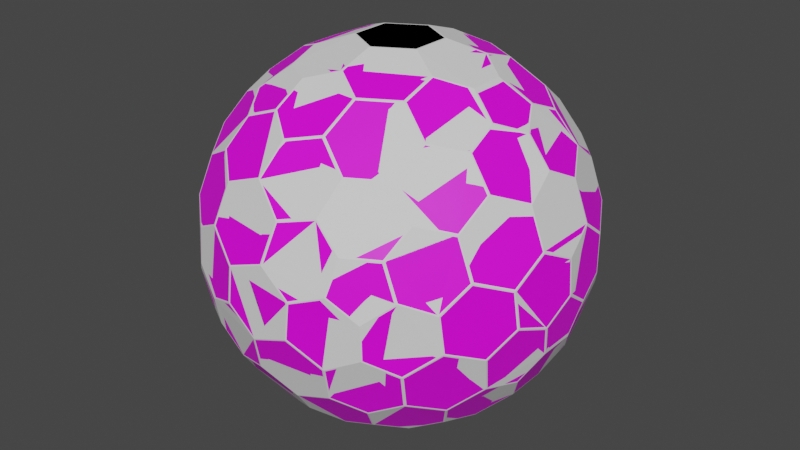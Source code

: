 # Source: Planet.blend  (saved by Blender 2.83.19; exported with 4.5.12 LTS)
import bpy
from mathutils import Matrix  # noqa: F401  (used for matrix-valued properties, if any)

bpy.ops.wm.read_factory_settings(use_empty=True)
scene = bpy.context.scene
scene.name = 'Scene'

# ---- images (referenced by path relative to the original .blend; pixels are not part of the script)
import os
ASSET_DIR = os.environ.get("B2B_ASSET_DIR", "")  # directory of the original .blend (textures are referenced by path, not embedded)
HERE = os.path.dirname(os.path.abspath(__file__))  # packed textures are extracted next to this script under _unpacked/

def load_image(name, relpath, width, height, colorspace="sRGB"):
    """Load a texture the original file referenced (path relative to the .blend, or extracted next to this script)."""
    p = next((c for c in (os.path.join(HERE, relpath), os.path.join(ASSET_DIR, relpath)) if relpath and os.path.exists(c)), "")
    if p:
        img = bpy.data.images.load(p, check_existing=True)
        img.name = name
    else:  # same state as the original file: an image datablock whose file is absent (Cycles renders it pink)
        img = bpy.data.images.new(name, width, height)
        img.source = "FILE"
        img.filepath = "//" + (relpath or name)
    img.colorspace_settings.name = colorspace
    return img
img_pixil_frame_0_png = load_image('pixil-frame-0.png', 'pixil-frame-0.png', 1024, 1024, 'sRGB')

# ---- materials (node trees are filled in below, after node groups)
mat_planet = bpy.data.materials.new('Planet')
mat_planet.use_transparent_shadow = False

# ---- material node trees
mat_planet.use_nodes = True; mat_planet.node_tree.nodes.clear()
_N = mat_planet.node_tree.nodes; _L = mat_planet.node_tree.links
n0 = _N.new('ShaderNodeBsdfPrincipled'); n0.name = 'Principled BSDF'; n0.location = (10, 300)
n0.distribution = 'GGX'
n0.subsurface_method = 'BURLEY'
n0.inputs[3].default_value = 1.45
n0.inputs[27].default_value = (0.0, 0.0, 0.0, 1.0)
n0.inputs[28].default_value = 1.0
n1 = _N.new('ShaderNodeOutputMaterial'); n1.name = 'Material Output'; n1.location = (300, 300)
n2 = _N.new('ShaderNodeTexImage'); n2.name = 'Image Texture'; n2.location = (-281, 244)
n2.image = img_pixil_frame_0_png
_L.new(n0.outputs[0], n1.inputs[0])
_L.new(n2.outputs[0], n0.inputs[0])
n1.is_active_output = True

# ---- world
world_world = bpy.data.worlds.new('World'); scene.world = world_world
world_world.use_nodes = True; world_world.node_tree.nodes.clear()
_N = world_world.node_tree.nodes; _L = world_world.node_tree.links
n0 = _N.new('ShaderNodeOutputWorld'); n0.name = 'World Output'; n0.location = (300, 300)
n1 = _N.new('ShaderNodeBackground'); n1.name = 'Background'; n1.location = (10, 300)
n1.inputs[0].default_value = (0.05088, 0.05088, 0.05088, 1.0)
_L.new(n1.outputs[0], n0.inputs[0])
n0.is_active_output = True
world_world.color = (0.05088, 0.05088, 0.05088)
world_world.use_sun_shadow = False
world_world.sun_shadow_jitter_overblur = 0.0

# ---- meshes
me_gd_mesh = bpy.data.meshes.new('GD_mesh')
me_gd_mesh.from_pydata([(-16.84, 18.84, 43.05), (-16.41, 19.44, 42.96), (-16.15, 18.84, 43.31), (-17.78, 10.29, 45.5), (-17.08, 10.29, 45.76), (-17.47, 9.661, 45.75), (-17.78, -10.29, 45.5), (-17.47, -9.661, 45.75), (-17.08, -10.29, 45.76), (-16.84, -18.84, 43.05), (-16.15, -18.84, 43.31), (-16.41, -19.44, 42.96), (24.73, -5.163, 43.05), (24.39, -4.565, 43.31), (25.04, -4.489, 42.96), (17.8, -10.25, 45.5), (17.1, -10.3, 45.75), (17.45, -9.648, 45.76), (-0.02464, -20.54, 45.5), (-0.3716, -19.94, 45.76), (0.3698, -19.96, 45.75), (-7.896, -24.0, 43.05), (-8.634, -23.93, 42.96), (-8.241, -23.4, 43.31), (24.73, 5.163, 43.05), (25.04, 4.489, 42.96), (24.39, 4.565, 43.31), (17.8, 10.25, 45.5), (17.45, 9.648, 45.76), (17.1, 10.3, 45.75), (-0.02464, 20.54, 45.5), (0.3698, 19.96, 45.75), (-0.3716, 19.94, 45.76), (-7.896, 24.0, 43.05), (-8.241, 23.4, 43.31), (-8.634, 23.93, 42.96), (-22.81, 24.0, 37.35), (-22.2, 23.93, 37.78), (-22.73, 23.4, 37.78), (-30.31, 20.54, 33.93), (-30.23, 19.94, 34.36), (-30.77, 19.96, 33.85), (-43.6, 10.25, 22.05), (-43.24, 10.3, 22.69), (-43.52, 9.648, 22.47), (-47.13, 5.163, 15.6), (-47.05, 4.565, 16.02), (-47.3, 4.489, 15.32), (-22.81, -24.0, 37.35), (-22.73, -23.4, 37.78), (-22.2, -23.93, 37.78), (-30.31, -20.54, 33.93), (-30.77, -19.96, 33.85), (-30.23, -19.94, 34.36), (-43.6, -10.25, 22.05), (-43.52, -9.648, 22.47), (-43.24, -10.3, 22.69), (-47.13, -5.163, 15.6), (-47.3, -4.489, 15.32), (-47.05, -4.565, 16.02), (-17.91, -31.76, 34.09), (-18.55, -31.39, 34.09), (-18.01, -31.19, 34.57), (-20.66, -36.52, 27.04), (-21.15, -36.63, 26.5), (-21.3, -36.15, 27.04), (-24.33, -42.88, 7.815), (-24.97, -42.51, 7.815), (-24.6, -42.6, 8.448), (-24.63, -43.4, -1.106), (-24.95, -43.21, -1.755), (-25.27, -43.03, -1.106), (-9.38, -31.76, 37.35), (-9.624, -31.19, 37.78), (-8.902, -31.39, 37.78), (-2.632, -36.52, 33.93), (-2.152, -36.15, 34.36), (-1.902, -36.63, 33.85), (12.92, -42.88, 22.05), (12.7, -42.6, 22.69), (13.4, -42.51, 22.47), (19.1, -43.4, 15.6), (19.57, -43.03, 16.02), (19.76, -43.21, 15.32), (32.19, -7.756, 37.35), (31.63, -7.984, 37.78), (31.83, -7.263, 37.78), (32.95, -15.98, 33.93), (32.67, -16.67, 33.85), (32.38, -16.21, 34.36), (30.68, -32.63, 22.05), (30.11, -32.86, 22.47), (30.54, -32.3, 22.69), (28.04, -38.24, 15.6), (27.54, -38.72, 15.32), (27.48, -38.47, 16.02), (36.46, 0.37, 34.09), (36.46, -0.37, 34.09), (36.02, 4.47e-08, 34.57), (41.96, 0.3714, 27.04), (42.3, 0.0, 26.5), (41.96, -0.3714, 27.04), (49.3, 0.3714, 7.815), (49.3, -0.3714, 7.815), (49.19, 0.0, 8.448), (49.9, 0.37, -1.106), (49.9, -1.49e-08, -1.755), (49.9, -0.37, -1.106), (32.19, 7.756, 37.35), (31.83, 7.263, 37.78), (31.63, 7.984, 37.78), (32.95, 15.98, 33.93), (32.38, 16.21, 34.36), (32.67, 16.67, 33.85), (30.68, 32.63, 22.05), (30.54, 32.3, 22.69), (30.11, 32.86, 22.47), (28.04, 38.24, 15.6), (27.48, 38.47, 16.02), (27.54, 38.72, 15.32), (-9.38, 31.76, 37.35), (-8.902, 31.39, 37.78), (-9.624, 31.19, 37.78), (-2.632, 36.52, 33.93), (-1.902, 36.63, 33.85), (-2.152, 36.15, 34.36), (12.92, 42.88, 22.05), (13.4, 42.51, 22.47), (12.7, 42.6, 22.69), (19.1, 43.4, 15.6), (19.76, 43.21, 15.32), (19.57, 43.03, 16.02), (-18.55, 31.39, 34.09), (-17.91, 31.76, 34.09), (-18.01, 31.19, 34.57), (-21.3, 36.15, 27.04), (-21.15, 36.63, 26.5), (-20.66, 36.52, 27.04), (-24.97, 42.51, 7.815), (-24.33, 42.88, 7.815), (-24.6, 42.6, 8.448), (-25.27, 43.03, -1.106), (-24.95, 43.21, -1.755), (-24.63, 43.4, -1.106), (-49.9, 0.37, 1.106), (-49.9, -1.49e-08, 1.755), (-49.9, -0.37, 1.106), (-49.3, 0.3714, -7.815), (-49.3, -0.3714, -7.815), (-49.19, 0.0, -8.448), (-41.96, 0.3714, -27.04), (-42.3, 0.0, -26.5), (-41.96, -0.3714, -27.04), (-36.46, 0.37, -34.09), (-36.46, -0.37, -34.09), (-36.02, 4.47e-08, -34.57), (-48.9, -7.756, 6.377), (-48.91, -7.263, 6.938), (-48.76, -7.984, 7.068), (-47.18, -15.98, 3.325), (-47.04, -16.21, 4.019), (-46.92, -16.67, 3.447), (-37.56, -32.63, -4.019), (-37.9, -32.3, -3.447), (-37.43, -32.86, -3.325), (-31.3, -38.24, -7.068), (-31.16, -38.47, -6.377), (-30.74, -38.72, -6.938), (17.73, -46.22, 6.377), (17.47, -46.22, 7.068), (18.16, -45.99, 6.938), (9.747, -48.85, 3.325), (9.025, -48.97, 3.447), (9.482, -48.85, 4.019), (-9.482, -48.85, -4.019), (-9.747, -48.85, -3.325), (-9.025, -48.97, -3.447), (-17.47, -46.22, -7.068), (-18.16, -45.99, -6.938), (-17.73, -46.22, -6.377), (25.27, -43.03, 1.106), (24.63, -43.4, 1.106), (24.95, -43.21, 1.755), (24.97, -42.51, -7.815), (24.6, -42.6, -8.448), (24.33, -42.88, -7.815), (21.3, -36.15, -27.04), (20.66, -36.52, -27.04), (21.15, -36.63, -26.5), (18.55, -31.39, -34.09), (18.01, -31.19, -34.57), (17.91, -31.76, -34.09), (31.16, -38.47, 6.377), (30.74, -38.72, 6.938), (31.3, -38.24, 7.068), (37.43, -32.86, 3.325), (37.56, -32.63, 4.019), (37.9, -32.3, 3.447), (47.04, -16.21, -4.019), (46.92, -16.67, -3.447), (47.18, -15.98, -3.325), (48.76, -7.984, -7.068), (48.9, -7.756, -6.377), (48.91, -7.263, -6.938), (31.16, 38.47, 6.377), (31.3, 38.24, 7.068), (30.74, 38.72, 6.938), (37.43, 32.86, 3.325), (37.9, 32.3, 3.447), (37.56, 32.63, 4.019), (47.04, 16.21, -4.019), (47.18, 15.98, -3.325), (46.92, 16.67, -3.447), (48.76, 7.984, -7.068), (48.91, 7.263, -6.938), (48.9, 7.756, -6.377), (24.63, 43.4, 1.106), (25.27, 43.03, 1.106), (24.95, 43.21, 1.755), (24.33, 42.88, -7.815), (24.6, 42.6, -8.448), (24.97, 42.51, -7.815), (20.66, 36.52, -27.04), (21.3, 36.15, -27.04), (21.15, 36.63, -26.5), (17.91, 31.76, -34.09), (18.01, 31.19, -34.57), (18.55, 31.39, -34.09), (17.73, 46.22, 6.377), (18.16, 45.99, 6.938), (17.47, 46.22, 7.068), (9.747, 48.85, 3.325), (9.482, 48.85, 4.019), (9.025, 48.97, 3.447), (-9.482, 48.85, -4.019), (-9.025, 48.97, -3.447), (-9.747, 48.85, -3.325), (-17.47, 46.22, -7.068), (-17.73, 46.22, -6.377), (-18.16, 45.99, -6.938), (-48.9, 7.756, 6.377), (-48.76, 7.984, 7.068), (-48.91, 7.263, 6.938), (-47.18, 15.98, 3.325), (-46.92, 16.67, 3.447), (-47.04, 16.21, 4.019), (-37.56, 32.63, -4.019), (-37.43, 32.86, -3.325), (-37.9, 32.3, -3.447), (-31.3, 38.24, -7.068), (-30.74, 38.72, -6.938), (-31.16, 38.47, -6.377), (-27.48, -38.47, -16.02), (-28.04, -38.24, -15.6), (-27.54, -38.72, -15.32), (-30.11, -32.86, -22.47), (-30.54, -32.3, -22.69), (-30.68, -32.63, -22.05), (-32.38, -16.21, -34.36), (-32.95, -15.98, -33.93), (-32.67, -16.67, -33.85), (-31.63, -7.984, -37.78), (-31.83, -7.263, -37.78), (-32.19, -7.756, -37.35), (-19.57, -43.03, -16.02), (-19.76, -43.21, -15.32), (-19.1, -43.4, -15.6), (-13.4, -42.51, -22.47), (-12.92, -42.88, -22.05), (-12.7, -42.6, -22.69), (2.152, -36.15, -34.36), (1.902, -36.63, -33.85), (2.632, -36.52, -33.93), (8.902, -31.39, -37.78), (9.38, -31.76, -37.35), (9.624, -31.19, -37.78), (47.05, -4.565, -16.02), (47.13, -5.163, -15.6), (47.3, -4.489, -15.32), (43.52, -9.648, -22.47), (43.24, -10.3, -22.69), (43.6, -10.25, -22.05), (30.23, -19.94, -34.36), (30.31, -20.54, -33.93), (30.77, -19.96, -33.85), (22.73, -23.4, -37.78), (22.2, -23.93, -37.78), (22.81, -24.0, -37.35), (47.05, 4.565, -16.02), (47.3, 4.489, -15.32), (47.13, 5.163, -15.6), (43.52, 9.648, -22.47), (43.6, 10.25, -22.05), (43.24, 10.3, -22.69), (30.23, 19.94, -34.36), (30.77, 19.96, -33.85), (30.31, 20.54, -33.93), (22.73, 23.4, -37.78), (22.81, 24.0, -37.35), (22.2, 23.93, -37.78), (-19.57, 43.03, -16.02), (-19.1, 43.4, -15.6), (-19.76, 43.21, -15.32), (-13.4, 42.51, -22.47), (-12.7, 42.6, -22.69), (-12.92, 42.88, -22.05), (2.152, 36.15, -34.36), (2.632, 36.52, -33.93), (1.902, 36.63, -33.85), (8.902, 31.39, -37.78), (9.624, 31.19, -37.78), (9.38, 31.76, -37.35), (-27.48, 38.47, -16.02), (-27.54, 38.72, -15.32), (-28.04, 38.24, -15.6), (-30.11, 32.86, -22.47), (-30.68, 32.63, -22.05), (-30.54, 32.3, -22.69), (-32.38, 16.21, -34.36), (-32.67, 16.67, -33.85), (-32.95, 15.98, -33.93), (-31.63, 7.984, -37.78), (-32.19, 7.756, -37.35), (-31.83, 7.263, -37.78), (-24.39, -4.565, -43.31), (-25.04, -4.489, -42.96), (-24.73, -5.163, -43.05), (-17.45, -9.648, -45.76), (-17.8, -10.25, -45.5), (-17.1, -10.3, -45.75), (0.3716, -19.94, -45.76), (-0.3698, -19.96, -45.75), (0.02464, -20.54, -45.5), (8.241, -23.4, -43.31), (7.896, -24.0, -43.05), (8.634, -23.93, -42.96), (16.15, 18.84, -43.31), (16.84, 18.84, -43.05), (16.41, 19.44, -42.96), (17.08, 10.29, -45.76), (17.47, 9.661, -45.75), (17.78, 10.29, -45.5), (17.08, -10.29, -45.76), (17.78, -10.29, -45.5), (17.47, -9.661, -45.75), (16.15, -18.84, -43.31), (16.41, -19.44, -42.96), (16.84, -18.84, -43.05), (8.241, 23.4, -43.31), (8.634, 23.93, -42.96), (7.896, 24.0, -43.05), (0.3716, 19.94, -45.76), (0.02464, 20.54, -45.5), (-0.3698, 19.96, -45.75), (-17.45, 9.648, -45.76), (-17.1, 10.3, -45.75), (-17.8, 10.25, -45.5), (-24.39, 4.565, -43.31), (-24.73, 5.163, -43.05), (-25.04, 4.489, -42.96), (8.949, 5.167, 48.83), (9.307, 5.801, 48.69), (9.677, 5.159, 48.69), (8.949, -5.167, 48.83), (9.677, -5.159, 48.69), (9.307, -5.801, 48.69), (7.451e-07, 10.33, 48.83), (-0.3703, 10.96, 48.69), (0.3703, 10.96, 48.69), (-8.949, 5.167, 48.83), (-9.677, 5.159, 48.69), (-9.307, 5.801, 48.69), (-0.3703, -10.96, 48.69), (7.6e-07, -10.33, 48.83), (0.3703, -10.96, 48.69), (-9.307, -5.801, 48.69), (-9.677, -5.159, 48.69), (-8.949, -5.167, 48.83), (-25.88, 5.167, 42.36), (-25.53, 5.801, 42.5), (-25.25, 5.159, 42.75), (-32.55, 10.33, 36.39), (-32.74, 10.96, 36.05), (-32.19, 10.96, 36.54), (-25.88, -5.167, 42.36), (-25.25, -5.159, 42.75), (-25.53, -5.801, 42.5), (-32.55, -10.33, 36.39), (-32.19, -10.96, 36.54), (-32.74, -10.96, 36.05), (-39.68, 5.159, 29.84), (-39.4, 5.801, 30.09), (-39.22, 5.167, 30.43), (-39.68, -5.159, 29.84), (-39.22, -5.167, 30.43), (-39.4, -5.801, 30.09), (17.41, -19.83, 42.36), (17.09, -19.29, 42.75), (17.79, -19.21, 42.5), (25.22, -23.02, 36.39), (25.59, -22.39, 36.54), (25.86, -22.87, 36.05), (8.466, -25.0, 42.36), (7.739, -25.01, 42.5), (8.157, -24.45, 42.75), (7.327, -33.36, 36.39), (6.877, -33.83, 36.05), (6.601, -33.35, 36.54), (24.31, -31.78, 29.84), (24.09, -31.38, 30.43), (24.72, -31.22, 30.09), (15.37, -36.94, 29.84), (14.68, -37.02, 30.09), (15.14, -36.55, 30.43), (17.41, 19.83, 42.36), (17.79, 19.21, 42.5), (17.09, 19.29, 42.75), (25.22, 23.02, 36.39), (25.86, 22.87, 36.05), (25.59, 22.39, 36.54), (8.466, 25.0, 42.36), (8.157, 24.45, 42.75), (7.739, 25.01, 42.5), (7.327, 33.36, 36.39), (6.601, 33.35, 36.54), (6.877, 33.83, 36.05), (24.31, 31.78, 29.84), (24.72, 31.22, 30.09), (24.09, 31.38, 30.43), (15.37, 36.94, 29.84), (15.14, 36.55, 30.43), (14.68, 37.02, 30.09), (-34.55, -25.0, 25.93), (-34.58, -24.45, 26.42), (-34.1, -25.01, 26.52), (-29.72, -33.36, 22.24), (-29.28, -33.35, 22.84), (-29.16, -33.83, 22.28), (-41.22, -19.83, 19.96), (-41.59, -19.21, 19.82), (-41.24, -19.29, 20.47), (-43.06, -23.02, 10.31), (-43.31, -22.87, 9.627), (-43.43, -22.39, 10.18), (-31.35, -36.94, 12.0), (-31.57, -36.55, 12.59), (-31.0, -37.02, 12.64), (-38.01, -31.78, 6.04), (-38.49, -31.22, 5.945), (-38.24, -31.38, 6.623), (-4.373, -42.42, 25.93), (-4.606, -42.04, 26.52), (-3.883, -42.17, 26.42), (-14.03, -42.42, 22.24), (-14.72, -42.17, 22.28), (-14.25, -42.04, 22.84), (3.436, -45.61, 19.96), (3.916, -45.36, 20.47), (4.162, -45.62, 19.82), (1.593, -48.81, 10.31), (2.321, -48.81, 10.18), (1.846, -48.94, 9.627), (-16.32, -45.62, 12.0), (-16.56, -45.36, 12.64), (-15.87, -45.61, 12.59), (-8.517, -48.81, 6.04), (-8.06, -48.81, 6.623), (-7.794, -48.94, 5.945), (38.92, -17.42, 25.93), (38.46, -17.72, 26.42), (38.71, -17.03, 26.52), (43.75, -9.063, 22.24), (43.53, -8.681, 22.84), (43.88, -8.335, 22.28), (37.78, -25.78, 19.96), (37.43, -26.42, 19.82), (37.32, -26.07, 20.47), (41.47, -25.78, 10.31), (41.46, -26.07, 9.627), (41.11, -26.42, 10.18), (47.67, -8.681, 12.0), (47.44, -9.063, 12.59), (47.56, -8.335, 12.64), (46.53, -17.03, 6.04), (46.28, -17.72, 5.945), (46.3, -17.42, 6.623), (38.92, 17.42, 25.93), (38.71, 17.03, 26.52), (38.46, 17.72, 26.42), (43.75, 9.063, 22.24), (43.88, 8.335, 22.28), (43.53, 8.681, 22.84), (37.78, 25.78, 19.96), (37.32, 26.07, 20.47), (37.43, 26.42, 19.82), (41.47, 25.78, 10.31), (41.11, 26.42, 10.18), (41.46, 26.07, 9.627), (47.67, 8.681, 12.0), (47.56, 8.335, 12.64), (47.44, 9.063, 12.59), (46.53, 17.03, 6.04), (46.3, 17.42, 6.623), (46.28, 17.72, 5.945), (-4.373, 42.42, 25.93), (-3.883, 42.17, 26.42), (-4.606, 42.04, 26.52), (-14.03, 42.42, 22.24), (-14.25, 42.04, 22.84), (-14.72, 42.17, 22.28), (3.436, 45.61, 19.96), (4.162, 45.62, 19.82), (3.916, 45.36, 20.47), (1.593, 48.81, 10.31), (1.846, 48.94, 9.627), (2.321, 48.81, 10.18), (-16.32, 45.62, 12.0), (-15.87, 45.61, 12.59), (-16.56, 45.36, 12.64), (-8.517, 48.81, 6.04), (-7.794, 48.94, 5.945), (-8.06, 48.81, 6.623), (-34.55, 25.0, 25.93), (-34.1, 25.01, 26.52), (-34.58, 24.45, 26.42), (-29.72, 33.36, 22.24), (-29.16, 33.83, 22.28), (-29.28, 33.35, 22.84), (-41.22, 19.83, 19.96), (-41.24, 19.29, 20.47), (-41.59, 19.21, 19.82), (-43.06, 23.02, 10.31), (-43.43, 22.39, 10.18), (-43.31, 22.87, 9.627), (-31.35, 36.94, 12.0), (-31.0, 37.02, 12.64), (-31.57, 36.55, 12.59), (-38.01, 31.78, 6.04), (-38.24, 31.38, 6.623), (-38.49, 31.22, 5.945), (-46.3, -17.42, -6.623), (-46.53, -17.03, -6.04), (-46.28, -17.72, -5.945), (-47.44, -9.063, -12.59), (-47.56, -8.335, -12.64), (-47.67, -8.681, -12.0), (-41.47, -25.78, -10.31), (-41.46, -26.07, -9.627), (-41.11, -26.42, -10.18), (-37.78, -25.78, -19.96), (-37.43, -26.42, -19.82), (-37.32, -26.07, -20.47), (-43.53, -8.681, -22.84), (-43.88, -8.335, -22.28), (-43.75, -9.063, -22.24), (-38.71, -17.03, -26.52), (-38.92, -17.42, -25.93), (-38.46, -17.72, -26.42), (8.06, -48.81, -6.623), (7.794, -48.94, -5.945), (8.517, -48.81, -6.04), (15.87, -45.61, -12.59), (16.32, -45.62, -12.0), (16.56, -45.36, -12.64), (-1.593, -48.81, -10.31), (-2.321, -48.81, -10.18), (-1.846, -48.94, -9.627), (-3.436, -45.61, -19.96), (-3.916, -45.36, -20.47), (-4.162, -45.62, -19.82), (14.25, -42.04, -22.84), (14.03, -42.42, -22.24), (14.72, -42.17, -22.28), (4.606, -42.04, -26.52), (3.883, -42.17, -26.42), (4.373, -42.42, -25.93), (38.24, -31.38, -6.623), (38.01, -31.78, -6.04), (38.49, -31.22, -5.945), (31.57, -36.55, -12.59), (31.0, -37.02, -12.64), (31.35, -36.94, -12.0), (43.06, -23.02, -10.31), (43.31, -22.87, -9.627), (43.43, -22.39, -10.18), (41.22, -19.83, -19.96), (41.59, -19.21, -19.82), (41.24, -19.29, -20.47), (29.28, -33.35, -22.84), (29.16, -33.83, -22.28), (29.72, -33.36, -22.24), (34.1, -25.01, -26.52), (34.55, -25.0, -25.93), (34.58, -24.45, -26.42), (38.24, 31.38, -6.623), (38.49, 31.22, -5.945), (38.01, 31.78, -6.04), (31.57, 36.55, -12.59), (31.35, 36.94, -12.0), (31.0, 37.02, -12.64), (43.06, 23.02, -10.31), (43.43, 22.39, -10.18), (43.31, 22.87, -9.627), (41.22, 19.83, -19.96), (41.24, 19.29, -20.47), (41.59, 19.21, -19.82), (29.28, 33.35, -22.84), (29.72, 33.36, -22.24), (29.16, 33.83, -22.28), (34.1, 25.01, -26.52), (34.58, 24.45, -26.42), (34.55, 25.0, -25.93), (8.06, 48.81, -6.623), (8.517, 48.81, -6.04), (7.794, 48.94, -5.945), (15.87, 45.61, -12.59), (16.56, 45.36, -12.64), (16.32, 45.62, -12.0), (-1.593, 48.81, -10.31), (-1.846, 48.94, -9.627), (-2.321, 48.81, -10.18), (-3.436, 45.61, -19.96), (-4.162, 45.62, -19.82), (-3.916, 45.36, -20.47), (14.25, 42.04, -22.84), (14.72, 42.17, -22.28), (14.03, 42.42, -22.24), (4.606, 42.04, -26.52), (4.373, 42.42, -25.93), (3.883, 42.17, -26.42), (-46.3, 17.42, -6.623), (-46.28, 17.72, -5.945), (-46.53, 17.03, -6.04), (-47.44, 9.063, -12.59), (-47.67, 8.681, -12.0), (-47.56, 8.335, -12.64), (-41.47, 25.78, -10.31), (-41.11, 26.42, -10.18), (-41.46, 26.07, -9.627), (-37.78, 25.78, -19.96), (-37.32, 26.07, -20.47), (-37.43, 26.42, -19.82), (-43.53, 8.681, -22.84), (-43.75, 9.063, -22.24), (-43.88, 8.335, -22.28), (-38.71, 17.03, -26.52), (-38.46, 17.72, -26.42), (-38.92, 17.42, -25.93), (-24.09, -31.38, -30.43), (-24.72, -31.22, -30.09), (-24.31, -31.78, -29.84), (-15.14, -36.55, -30.43), (-15.37, -36.94, -29.84), (-14.68, -37.02, -30.09), (-25.22, -23.02, -36.39), (-25.59, -22.39, -36.54), (-25.86, -22.87, -36.05), (-17.41, -19.83, -42.36), (-17.09, -19.29, -42.75), (-17.79, -19.21, -42.5), (-6.601, -33.35, -36.54), (-7.327, -33.36, -36.39), (-6.877, -33.83, -36.05), (-7.739, -25.01, -42.5), (-8.157, -24.45, -42.75), (-8.466, -25.0, -42.36), (39.22, 5.167, -30.43), (39.68, 5.159, -29.84), (39.4, 5.801, -30.09), (39.22, -5.167, -30.43), (39.4, -5.801, -30.09), (39.68, -5.159, -29.84), (32.55, 10.33, -36.39), (32.74, 10.96, -36.05), (32.19, 10.96, -36.54), (25.88, 5.167, -42.36), (25.53, 5.801, -42.5), (25.25, 5.159, -42.75), (32.19, -10.96, -36.54), (32.74, -10.96, -36.05), (32.55, -10.33, -36.39), (25.53, -5.801, -42.5), (25.88, -5.167, -42.36), (25.25, -5.159, -42.75), (-15.14, 36.55, -30.43), (-14.68, 37.02, -30.09), (-15.37, 36.94, -29.84), (-24.09, 31.38, -30.43), (-24.31, 31.78, -29.84), (-24.72, 31.22, -30.09), (-7.327, 33.36, -36.39), (-6.601, 33.35, -36.54), (-6.877, 33.83, -36.05), (-8.466, 25.0, -42.36), (-8.157, 24.45, -42.75), (-7.739, 25.01, -42.5), (-25.59, 22.39, -36.54), (-25.22, 23.02, -36.39), (-25.86, 22.87, -36.05), (-17.79, 19.21, -42.5), (-17.09, 19.29, -42.75), (-17.41, 19.83, -42.36), (7.749e-07, 10.33, -48.83), (0.3703, 10.96, -48.69), (-0.3703, 10.96, -48.69), (8.949, 5.167, -48.83), (9.677, 5.159, -48.69), (9.307, 5.801, -48.69), (-8.949, 5.167, -48.83), (-9.307, 5.801, -48.69), (-9.677, 5.159, -48.69), (-8.949, -5.167, -48.83), (-9.677, -5.159, -48.69), (-9.307, -5.801, -48.69), (9.307, -5.801, -48.69), (9.677, -5.159, -48.69), (8.949, -5.167, -48.83), (0.3703, -10.96, -48.69), (-7.302e-07, -10.33, -48.83), (-0.3703, -10.96, -48.69)], [], [(14, 86, 98, 109, 25), (35, 122, 134, 37, 1), (387, 384, 378, 381, 392, 394), (11, 50, 62, 73, 22), (32, 34, 2, 4, 371, 367), (372, 375, 8, 10, 23, 19), (413, 409, 399, 396, 402, 405), (47, 242, 145, 157, 58), (26, 28, 362, 364, 17, 13), (110, 112, 419, 415, 27, 24), (423, 420, 414, 417, 428, 430), (83, 170, 182, 193, 94), (29, 416, 421, 31, 368, 361), (132, 135, 527, 523, 39, 36), (449, 445, 435, 432, 438, 441), (119, 206, 218, 229, 130), (389, 395, 56, 440, 433, 52), (60, 63, 455, 451, 75, 72), (459, 456, 450, 453, 464, 466), (167, 254, 265, 178, 70), (437, 446, 68, 463, 454, 64), (408, 411, 80, 82, 95, 91), (485, 481, 471, 468, 474, 477), (444, 447, 164, 166, 71, 67), (401, 410, 92, 476, 469, 88), (96, 99, 491, 487, 111, 108), (495, 492, 486, 489, 500, 502), (203, 278, 289, 214, 106), (473, 482, 104, 499, 490, 100), (116, 118, 131, 127, 429, 426), (521, 517, 507, 504, 510, 513), (480, 483, 200, 202, 107, 103), (425, 431, 128, 512, 505, 124), (509, 518, 140, 535, 526, 136), (531, 528, 522, 525, 536, 538), (239, 302, 313, 250, 142), (41, 524, 529, 43, 391, 382), (44, 46, 59, 55, 393, 390), (549, 546, 540, 543, 554, 556), (516, 519, 236, 238, 143, 139), (149, 635, 644, 151, 553, 544), (168, 171, 560, 562, 185, 181), (575, 571, 561, 558, 564, 567), (155, 323, 359, 325, 262), (461, 467, 176, 566, 559, 172), (180, 183, 581, 577, 195, 192), (585, 582, 576, 579, 590, 592), (275, 335, 346, 286, 190), (563, 572, 188, 589, 580, 184), (204, 207, 596, 598, 221, 217), (611, 607, 597, 594, 600, 603), (570, 573, 272, 274, 191, 187), (497, 503, 212, 602, 595, 208), (216, 219, 617, 613, 231, 228), (621, 618, 612, 615, 626, 628), (299, 338, 349, 310, 226), (599, 608, 224, 625, 616, 220), (533, 539, 248, 638, 631, 244), (647, 643, 633, 630, 636, 639), (606, 609, 296, 298, 227, 223), (146, 148, 545, 541, 159, 156), (252, 255, 650, 652, 267, 264), (665, 661, 651, 648, 654, 657), (152, 154, 263, 259, 555, 552), (551, 557, 260, 656, 649, 256), (269, 653, 662, 271, 574, 568), (675, 672, 666, 669, 680, 682), (276, 279, 671, 667, 291, 288), (587, 593, 284, 679, 670, 280), (300, 303, 686, 688, 315, 312), (701, 697, 687, 684, 690, 693), (293, 668, 673, 295, 610, 604), (623, 629, 308, 692, 685, 304), (317, 689, 698, 319, 646, 640), (711, 708, 702, 705, 716, 718), (710, 712, 327, 324, 357, 354), (677, 683, 344, 715, 706, 340), (329, 713, 719, 331, 664, 658), (336, 339, 707, 703, 351, 348), (5, 380, 385, 7, 376, 370), (386, 388, 53, 49, 9, 6), (12, 15, 398, 400, 89, 85), (365, 374, 20, 404, 397, 16), (18, 21, 74, 76, 407, 403), (422, 424, 125, 121, 33, 30), (530, 532, 245, 241, 45, 42), (48, 51, 434, 436, 65, 61), (54, 57, 158, 160, 443, 439), (66, 69, 179, 175, 465, 462), (77, 452, 457, 79, 412, 406), (458, 460, 173, 169, 81, 78), (84, 87, 470, 472, 101, 97), (90, 93, 194, 196, 479, 475), (102, 105, 215, 211, 501, 498), (113, 488, 493, 115, 427, 418), (494, 496, 209, 205, 117, 114), (120, 123, 506, 508, 137, 133), (126, 129, 230, 232, 515, 511), (138, 141, 251, 247, 537, 534), (240, 243, 632, 634, 147, 144), (642, 645, 320, 322, 153, 150), (161, 542, 547, 163, 448, 442), (548, 550, 257, 253, 165, 162), (174, 177, 266, 268, 569, 565), (186, 189, 287, 283, 591, 588), (197, 578, 583, 199, 484, 478), (584, 586, 281, 277, 201, 198), (210, 213, 290, 292, 605, 601), (222, 225, 311, 307, 627, 624), (233, 614, 619, 235, 520, 514), (620, 622, 305, 301, 237, 234), (246, 249, 314, 316, 641, 637), (258, 261, 326, 328, 659, 655), (660, 663, 332, 334, 273, 270), (282, 285, 347, 343, 681, 678), (674, 676, 341, 337, 297, 294), (306, 309, 350, 352, 695, 691), (696, 699, 356, 358, 321, 318), (342, 345, 333, 330, 717, 714), (353, 704, 709, 355, 700, 694), (377, 373, 363, 360, 366, 369), (0, 2, 1), (3, 5, 4), (6, 8, 7), (9, 11, 10), (12, 14, 13), (15, 17, 16), (18, 20, 19), (21, 23, 22), (24, 26, 25), (27, 29, 28), (30, 32, 31), (33, 35, 34), (36, 38, 37), (39, 41, 40), (42, 44, 43), (45, 47, 46), (48, 50, 49), (51, 53, 52), (54, 56, 55), (57, 59, 58), (60, 62, 61), (63, 65, 64), (66, 68, 67), (69, 71, 70), (72, 74, 73), (75, 77, 76), (78, 80, 79), (81, 83, 82), (84, 86, 85), (87, 89, 88), (90, 92, 91), (93, 95, 94), (96, 98, 97), (99, 101, 100), (102, 104, 103), (105, 107, 106), (108, 110, 109), (111, 113, 112), (114, 116, 115), (117, 119, 118), (120, 122, 121), (123, 125, 124), (126, 128, 127), (129, 131, 130), (132, 134, 133), (135, 137, 136), (138, 140, 139), (141, 143, 142), (144, 146, 145), (147, 149, 148), (150, 152, 151), (153, 155, 154), (156, 158, 157), (159, 161, 160), (162, 164, 163), (165, 167, 166), (168, 170, 169), (171, 173, 172), (174, 176, 175), (177, 179, 178), (180, 182, 181), (183, 185, 184), (186, 188, 187), (189, 191, 190), (192, 194, 193), (195, 197, 196), (198, 200, 199), (201, 203, 202), (204, 206, 205), (207, 209, 208), (210, 212, 211), (213, 215, 214), (216, 218, 217), (219, 221, 220), (222, 224, 223), (225, 227, 226), (228, 230, 229), (231, 233, 232), (234, 236, 235), (237, 239, 238), (240, 242, 241), (243, 245, 244), (246, 248, 247), (249, 251, 250), (252, 254, 253), (255, 257, 256), (258, 260, 259), (261, 263, 262), (264, 266, 265), (267, 269, 268), (270, 272, 271), (273, 275, 274), (276, 278, 277), (279, 281, 280), (282, 284, 283), (285, 287, 286), (288, 290, 289), (291, 293, 292), (294, 296, 295), (297, 299, 298), (300, 302, 301), (303, 305, 304), (306, 308, 307), (309, 311, 310), (312, 314, 313), (315, 317, 316), (318, 320, 319), (321, 323, 322), (324, 326, 325), (327, 329, 328), (330, 332, 331), (333, 335, 334), (336, 338, 337), (339, 341, 340), (342, 344, 343), (345, 347, 346), (348, 350, 349), (351, 353, 352), (354, 356, 355), (357, 359, 358), (360, 362, 361), (363, 365, 364), (366, 368, 367), (369, 371, 370), (372, 374, 373), (375, 377, 376), (378, 380, 379), (381, 383, 382), (384, 386, 385), (387, 389, 388), (390, 392, 391), (393, 395, 394), (396, 398, 397), (399, 401, 400), (402, 404, 403), (405, 407, 406), (408, 410, 409), (411, 413, 412), (414, 416, 415), (417, 419, 418), (420, 422, 421), (423, 425, 424), (426, 428, 427), (429, 431, 430), (432, 434, 433), (435, 437, 436), (438, 440, 439), (441, 443, 442), (444, 446, 445), (447, 449, 448), (450, 452, 451), (453, 455, 454), (456, 458, 457), (459, 461, 460), (462, 464, 463), (465, 467, 466), (468, 470, 469), (471, 473, 472), (474, 476, 475), (477, 479, 478), (480, 482, 481), (483, 485, 484), (486, 488, 487), (489, 491, 490), (492, 494, 493), (495, 497, 496), (498, 500, 499), (501, 503, 502), (504, 506, 505), (507, 509, 508), (510, 512, 511), (513, 515, 514), (516, 518, 517), (519, 521, 520), (522, 524, 523), (525, 527, 526), (528, 530, 529), (531, 533, 532), (534, 536, 535), (537, 539, 538), (540, 542, 541), (543, 545, 544), (546, 548, 547), (549, 551, 550), (552, 554, 553), (555, 557, 556), (558, 560, 559), (561, 563, 562), (564, 566, 565), (567, 569, 568), (570, 572, 571), (573, 575, 574), (576, 578, 577), (579, 581, 580), (582, 584, 583), (585, 587, 586), (588, 590, 589), (591, 593, 592), (594, 596, 595), (597, 599, 598), (600, 602, 601), (603, 605, 604), (606, 608, 607), (609, 611, 610), (612, 614, 613), (615, 617, 616), (618, 620, 619), (621, 623, 622), (624, 626, 625), (627, 629, 628), (630, 632, 631), (633, 635, 634), (636, 638, 637), (639, 641, 640), (642, 644, 643), (645, 647, 646), (648, 650, 649), (651, 653, 652), (654, 656, 655), (657, 659, 658), (660, 662, 661), (663, 665, 664), (666, 668, 667), (669, 671, 670), (672, 674, 673), (675, 677, 676), (678, 680, 679), (681, 683, 682), (684, 686, 685), (687, 689, 688), (690, 692, 691), (693, 695, 694), (696, 698, 697), (699, 701, 700), (702, 704, 703), (705, 707, 706), (708, 710, 709), (711, 713, 712), (714, 716, 715), (717, 719, 718), (2, 0, 3, 4), (8, 6, 9, 10), (12, 13, 17, 15), (18, 19, 23, 21), (26, 24, 27, 28), (32, 30, 33, 34), (38, 36, 39, 40), (44, 42, 45, 46), (48, 49, 53, 51), (54, 55, 59, 57), (60, 61, 65, 63), (66, 67, 71, 69), (74, 72, 75, 76), (80, 78, 81, 82), (84, 85, 89, 87), (90, 91, 95, 93), (96, 97, 101, 99), (102, 103, 107, 105), (110, 108, 111, 112), (116, 114, 117, 118), (120, 121, 125, 123), (126, 127, 131, 129), (132, 133, 137, 135), (138, 139, 143, 141), (146, 144, 147, 148), (152, 150, 153, 154), (158, 156, 159, 160), (164, 162, 165, 166), (168, 169, 173, 171), (174, 175, 179, 177), (180, 181, 185, 183), (186, 187, 191, 189), (194, 192, 195, 196), (200, 198, 201, 202), (204, 205, 209, 207), (210, 211, 215, 213), (216, 217, 221, 219), (222, 223, 227, 225), (230, 228, 231, 232), (236, 234, 237, 238), (240, 241, 245, 243), (246, 247, 251, 249), (252, 253, 257, 255), (258, 259, 263, 261), (266, 264, 267, 268), (272, 270, 273, 274), (276, 277, 281, 279), (282, 283, 287, 285), (290, 288, 291, 292), (296, 294, 297, 298), (300, 301, 305, 303), (306, 307, 311, 309), (314, 312, 315, 316), (320, 318, 321, 322), (326, 324, 327, 328), (332, 330, 333, 334), (336, 337, 341, 339), (342, 343, 347, 345), (350, 348, 351, 352), (356, 354, 357, 358), (362, 360, 363, 364), (366, 367, 371, 369), (372, 373, 377, 375), (378, 379, 383, 381), (386, 384, 387, 388), (392, 390, 393, 394), (398, 396, 399, 400), (402, 403, 407, 405), (408, 409, 413, 411), (414, 415, 419, 417), (422, 420, 423, 424), (428, 426, 429, 430), (434, 432, 435, 436), (438, 439, 443, 441), (444, 445, 449, 447), (450, 451, 455, 453), (458, 456, 459, 460), (464, 462, 465, 466), (470, 468, 471, 472), (474, 475, 479, 477), (480, 481, 485, 483), (486, 487, 491, 489), (494, 492, 495, 496), (500, 498, 501, 502), (506, 504, 507, 508), (510, 511, 515, 513), (516, 517, 521, 519), (522, 523, 527, 525), (530, 528, 531, 532), (536, 534, 537, 538), (540, 541, 545, 543), (548, 546, 549, 550), (554, 552, 555, 556), (560, 558, 561, 562), (564, 565, 569, 567), (570, 571, 575, 573), (576, 577, 581, 579), (584, 582, 585, 586), (590, 588, 591, 592), (596, 594, 597, 598), (600, 601, 605, 603), (606, 607, 611, 609), (612, 613, 617, 615), (620, 618, 621, 622), (626, 624, 627, 628), (632, 630, 633, 634), (636, 637, 641, 639), (642, 643, 647, 645), (650, 648, 651, 652), (654, 655, 659, 657), (660, 661, 665, 663), (666, 667, 671, 669), (674, 672, 675, 676), (680, 678, 681, 682), (686, 684, 687, 688), (690, 691, 695, 693), (696, 697, 701, 699), (702, 703, 707, 705), (710, 708, 711, 712), (716, 714, 717, 718), (25, 26, 13, 14), (16, 17, 364, 365), (361, 362, 28, 29), (31, 32, 367, 368), (370, 371, 4, 5), (1, 2, 34, 35), (376, 377, 369, 370), (368, 366, 360, 361), (365, 363, 373, 374), (374, 372, 19, 20), (22, 23, 10, 11), (7, 8, 375, 376), (37, 38, 0, 1), (5, 3, 379, 380), (382, 383, 40, 41), (385, 386, 6, 7), (11, 9, 49, 50), (52, 53, 388, 389), (389, 387, 394, 395), (391, 392, 381, 382), (380, 378, 384, 385), (43, 44, 390, 391), (395, 393, 55, 56), (58, 59, 46, 47), (14, 12, 85, 86), (88, 89, 400, 401), (397, 398, 15, 16), (20, 18, 403, 404), (406, 407, 76, 77), (73, 74, 21, 22), (412, 413, 405, 406), (404, 402, 396, 397), (401, 399, 409, 410), (410, 408, 91, 92), (94, 95, 82, 83), (79, 80, 411, 412), (109, 110, 24, 25), (29, 27, 415, 416), (418, 419, 112, 113), (421, 422, 30, 31), (35, 33, 121, 122), (124, 125, 424, 425), (425, 423, 430, 431), (427, 428, 417, 418), (416, 414, 420, 421), (115, 116, 426, 427), (431, 429, 127, 128), (130, 131, 118, 119), (50, 48, 61, 62), (64, 65, 436, 437), (433, 434, 51, 52), (56, 54, 439, 440), (442, 443, 160, 161), (157, 158, 57, 58), (448, 449, 441, 442), (440, 438, 432, 433), (437, 435, 445, 446), (446, 444, 67, 68), (70, 71, 166, 167), (163, 164, 447, 448), (62, 60, 72, 73), (77, 75, 451, 452), (454, 455, 63, 64), (457, 458, 78, 79), (83, 81, 169, 170), (172, 173, 460, 461), (461, 459, 466, 467), (463, 464, 453, 454), (452, 450, 456, 457), (68, 66, 462, 463), (467, 465, 175, 176), (178, 179, 69, 70), (86, 84, 97, 98), (100, 101, 472, 473), (469, 470, 87, 88), (92, 90, 475, 476), (478, 479, 196, 197), (193, 194, 93, 94), (484, 485, 477, 478), (476, 474, 468, 469), (473, 471, 481, 482), (482, 480, 103, 104), (106, 107, 202, 203), (199, 200, 483, 484), (98, 96, 108, 109), (113, 111, 487, 488), (490, 491, 99, 100), (493, 494, 114, 115), (119, 117, 205, 206), (208, 209, 496, 497), (497, 495, 502, 503), (499, 500, 489, 490), (488, 486, 492, 493), (104, 102, 498, 499), (503, 501, 211, 212), (214, 215, 105, 106), (122, 120, 133, 134), (136, 137, 508, 509), (505, 506, 123, 124), (128, 126, 511, 512), (514, 515, 232, 233), (229, 230, 129, 130), (520, 521, 513, 514), (512, 510, 504, 505), (509, 507, 517, 518), (518, 516, 139, 140), (142, 143, 238, 239), (235, 236, 519, 520), (134, 132, 36, 37), (41, 39, 523, 524), (526, 527, 135, 136), (529, 530, 42, 43), (47, 45, 241, 242), (244, 245, 532, 533), (533, 531, 538, 539), (535, 536, 525, 526), (524, 522, 528, 529), (140, 138, 534, 535), (539, 537, 247, 248), (250, 251, 141, 142), (145, 146, 156, 157), (161, 159, 541, 542), (544, 545, 148, 149), (547, 548, 162, 163), (167, 165, 253, 254), (256, 257, 550, 551), (551, 549, 556, 557), (553, 554, 543, 544), (542, 540, 546, 547), (151, 152, 552, 553), (557, 555, 259, 260), (262, 263, 154, 155), (170, 168, 181, 182), (184, 185, 562, 563), (559, 560, 171, 172), (176, 174, 565, 566), (568, 569, 268, 269), (265, 266, 177, 178), (574, 575, 567, 568), (566, 564, 558, 559), (563, 561, 571, 572), (572, 570, 187, 188), (190, 191, 274, 275), (271, 272, 573, 574), (182, 180, 192, 193), (197, 195, 577, 578), (580, 581, 183, 184), (583, 584, 198, 199), (203, 201, 277, 278), (280, 281, 586, 587), (587, 585, 592, 593), (589, 590, 579, 580), (578, 576, 582, 583), (188, 186, 588, 589), (593, 591, 283, 284), (286, 287, 189, 190), (206, 204, 217, 218), (220, 221, 598, 599), (595, 596, 207, 208), (212, 210, 601, 602), (604, 605, 292, 293), (289, 290, 213, 214), (610, 611, 603, 604), (602, 600, 594, 595), (599, 597, 607, 608), (608, 606, 223, 224), (226, 227, 298, 299), (295, 296, 609, 610), (218, 216, 228, 229), (233, 231, 613, 614), (616, 617, 219, 220), (619, 620, 234, 235), (239, 237, 301, 302), (304, 305, 622, 623), (623, 621, 628, 629), (625, 626, 615, 616), (614, 612, 618, 619), (224, 222, 624, 625), (629, 627, 307, 308), (310, 311, 225, 226), (242, 240, 144, 145), (149, 147, 634, 635), (631, 632, 243, 244), (248, 246, 637, 638), (640, 641, 316, 317), (313, 314, 249, 250), (646, 647, 639, 640), (638, 636, 630, 631), (635, 633, 643, 644), (644, 642, 150, 151), (155, 153, 322, 323), (319, 320, 645, 646), (254, 252, 264, 265), (269, 267, 652, 653), (649, 650, 255, 256), (260, 258, 655, 656), (658, 659, 328, 329), (325, 326, 261, 262), (664, 665, 657, 658), (656, 654, 648, 649), (653, 651, 661, 662), (662, 660, 270, 271), (275, 273, 334, 335), (331, 332, 663, 664), (278, 276, 288, 289), (293, 291, 667, 668), (670, 671, 279, 280), (673, 674, 294, 295), (299, 297, 337, 338), (340, 341, 676, 677), (677, 675, 682, 683), (679, 680, 669, 670), (668, 666, 672, 673), (284, 282, 678, 679), (683, 681, 343, 344), (346, 347, 285, 286), (302, 300, 312, 313), (317, 315, 688, 689), (685, 686, 303, 304), (308, 306, 691, 692), (694, 695, 352, 353), (349, 350, 309, 310), (700, 701, 693, 694), (692, 690, 684, 685), (689, 687, 697, 698), (698, 696, 318, 319), (323, 321, 358, 359), (355, 356, 699, 700), (338, 336, 348, 349), (353, 351, 703, 704), (706, 707, 339, 340), (709, 710, 354, 355), (359, 357, 324, 325), (329, 327, 712, 713), (713, 711, 718, 719), (715, 716, 705, 706), (704, 702, 708, 709), (344, 342, 714, 715), (719, 717, 330, 331), (335, 333, 345, 346), (38, 40, 383, 379, 3, 0)])
_uv = me_gd_mesh.uv_layers.new(name='UVMap')
_uv.uv.foreach_set('vector', [0.3558, 0.3473, 0.3602, 0.3532, 0.3672, 0.3509, 0.3672, 0.3436, 0.3602, 0.3413, 0.3785, 0.3271, 0.3785, 0.3197, 0.3715, 0.3175, 0.3672, 0.3234, 0.3715, 0.3294, 0.594, 0.2081, 0.603, 0.203, 0.603, 0.1926, 0.594, 0.1874, 0.585, 0.1926, 0.585, 0.203, 0.3558, 0.3317, 0.3488, 0.3294, 0.3445, 0.3353, 0.3488, 0.3413, 0.3558, 0.339, 0.6097, 0.3088, 0.6024, 0.3139, 0.6024, 0.3231, 0.6097, 0.3282, 0.6181, 0.3237, 0.6181, 0.3133, 0.6888, 0.1613, 0.6888, 0.151, 0.6805, 0.1465, 0.6731, 0.1516, 0.6731, 0.1607, 0.6805, 0.1658, 0.594, 0.2085, 0.585, 0.2137, 0.585, 0.2241, 0.594, 0.2293, 0.603, 0.2241, 0.603, 0.2137, 0.3375, 0.3413, 0.3332, 0.3473, 0.3375, 0.3532, 0.3445, 0.3509, 0.3445, 0.3436, 0.5334, 0.3033, 0.5408, 0.3084, 0.5491, 0.3039, 0.5491, 0.2935, 0.5408, 0.289, 0.5334, 0.2941, 0.6342, 0.3337, 0.6268, 0.3286, 0.6185, 0.3331, 0.6185, 0.3434, 0.6268, 0.3479, 0.6342, 0.3428, 0.6124, 0.1874, 0.6034, 0.1926, 0.6034, 0.203, 0.6124, 0.2081, 0.6213, 0.203, 0.6213, 0.1926, 0.3488, 0.3175, 0.3445, 0.3234, 0.3488, 0.3294, 0.3558, 0.3271, 0.3558, 0.3197, 0.5921, 0.2491, 0.6005, 0.2446, 0.6005, 0.2342, 0.5921, 0.2297, 0.5838, 0.2342, 0.5838, 0.2446, 0.6185, 0.2835, 0.6259, 0.2886, 0.6342, 0.2841, 0.6342, 0.2738, 0.6259, 0.2693, 0.6185, 0.2744, 0.5389, 0.1451, 0.5299, 0.1503, 0.5299, 0.1607, 0.5389, 0.1659, 0.5479, 0.1607, 0.5479, 0.1503, 0.3602, 0.3294, 0.3672, 0.3271, 0.3672, 0.3197, 0.3602, 0.3175, 0.3558, 0.3234, 0.6727, 0.1613, 0.6727, 0.151, 0.6644, 0.1465, 0.656, 0.151, 0.656, 0.1613, 0.6644, 0.1659, 0.6503, 0.3337, 0.6429, 0.3286, 0.6346, 0.3331, 0.6346, 0.3434, 0.6429, 0.3479, 0.6503, 0.3428, 0.5663, 0.1818, 0.5663, 0.1714, 0.5573, 0.1663, 0.5483, 0.1714, 0.5483, 0.1818, 0.5573, 0.187, 0.3445, 0.3317, 0.3375, 0.3294, 0.3332, 0.3353, 0.3375, 0.3413, 0.3445, 0.339, 0.6544, 0.2644, 0.6544, 0.254, 0.646, 0.2495, 0.6376, 0.254, 0.6376, 0.2644, 0.646, 0.2689, 0.7188, 0.3039, 0.7188, 0.2935, 0.7105, 0.289, 0.7031, 0.2941, 0.7031, 0.3033, 0.7105, 0.3084, 0.6213, 0.1818, 0.6213, 0.1714, 0.6124, 0.1663, 0.6034, 0.1714, 0.6034, 0.1818, 0.6124, 0.187, 0.686, 0.3331, 0.686, 0.3434, 0.6943, 0.3479, 0.7017, 0.3428, 0.7017, 0.3337, 0.6943, 0.3286, 0.6201, 0.2446, 0.6201, 0.2342, 0.6117, 0.2297, 0.6034, 0.2342, 0.6034, 0.2446, 0.6117, 0.2491, 0.552, 0.3033, 0.5594, 0.3084, 0.5677, 0.3039, 0.5677, 0.2936, 0.5594, 0.2891, 0.552, 0.2942, 0.5663, 0.1503, 0.5573, 0.1451, 0.5483, 0.1503, 0.5483, 0.1607, 0.5573, 0.1659, 0.5663, 0.1607, 0.3672, 0.3473, 0.3715, 0.3532, 0.3785, 0.3509, 0.3785, 0.3436, 0.3715, 0.3413, 0.6556, 0.1811, 0.6556, 0.1708, 0.6472, 0.1663, 0.6389, 0.1708, 0.6389, 0.1811, 0.6472, 0.1857, 0.5764, 0.3084, 0.5838, 0.3033, 0.5838, 0.2942, 0.5764, 0.2891, 0.5681, 0.2936, 0.5681, 0.3039, 0.5756, 0.187, 0.5846, 0.1818, 0.5846, 0.1714, 0.5756, 0.1663, 0.5666, 0.1714, 0.5666, 0.1818, 0.7021, 0.3331, 0.7021, 0.3434, 0.7105, 0.3479, 0.7178, 0.3428, 0.7178, 0.3337, 0.7105, 0.3286, 0.6201, 0.2644, 0.6201, 0.254, 0.6117, 0.2495, 0.6034, 0.254, 0.6034, 0.2644, 0.6117, 0.2689, 0.6544, 0.2446, 0.6544, 0.2342, 0.646, 0.2297, 0.6376, 0.2342, 0.6376, 0.2446, 0.646, 0.2491, 0.5846, 0.1607, 0.5846, 0.1503, 0.5756, 0.1451, 0.5666, 0.1503, 0.5666, 0.1607, 0.5756, 0.1659, 0.3375, 0.3175, 0.3332, 0.3234, 0.3375, 0.3294, 0.3445, 0.3271, 0.3445, 0.3197, 0.6301, 0.2266, 0.6385, 0.2221, 0.6385, 0.2117, 0.6301, 0.2072, 0.6217, 0.2117, 0.6217, 0.2221, 0.6631, 0.2886, 0.6705, 0.2835, 0.6705, 0.2744, 0.6631, 0.2693, 0.6548, 0.2738, 0.6548, 0.2841, 0.6213, 0.2241, 0.6213, 0.2137, 0.6124, 0.2085, 0.6034, 0.2137, 0.6034, 0.2241, 0.6124, 0.2293, 0.7027, 0.2841, 0.7027, 0.2738, 0.6944, 0.2693, 0.687, 0.2744, 0.687, 0.2835, 0.6944, 0.2886, 0.6472, 0.1659, 0.6556, 0.1613, 0.6556, 0.151, 0.6472, 0.1465, 0.6389, 0.151, 0.6389, 0.1613, 0.5677, 0.3139, 0.5603, 0.3088, 0.552, 0.3133, 0.552, 0.3237, 0.5603, 0.3282, 0.5677, 0.3231, 0.5389, 0.1663, 0.5299, 0.1714, 0.5299, 0.1818, 0.5389, 0.187, 0.5479, 0.1818, 0.5479, 0.1714, 0.3672, 0.3353, 0.3715, 0.3413, 0.3785, 0.339, 0.3785, 0.3317, 0.3715, 0.3294, 0.6217, 0.1708, 0.6217, 0.1811, 0.6301, 0.1857, 0.6385, 0.1811, 0.6385, 0.1708, 0.6301, 0.1663, 0.5334, 0.3231, 0.5408, 0.3282, 0.5491, 0.3237, 0.5491, 0.3133, 0.5408, 0.3088, 0.5334, 0.3139, 0.6124, 0.1451, 0.6034, 0.1503, 0.6034, 0.1607, 0.6124, 0.1659, 0.6213, 0.1607, 0.6213, 0.1503, 0.3445, 0.3473, 0.3488, 0.3532, 0.3558, 0.3509, 0.3558, 0.3436, 0.3488, 0.3413, 0.5663, 0.2644, 0.5663, 0.254, 0.5579, 0.2495, 0.5495, 0.254, 0.5495, 0.2644, 0.5579, 0.2689, 0.705, 0.2109, 0.6976, 0.2058, 0.6892, 0.2103, 0.6892, 0.2206, 0.6976, 0.2251, 0.705, 0.22, 0.585, 0.1503, 0.585, 0.1607, 0.594, 0.1659, 0.603, 0.1607, 0.603, 0.1503, 0.594, 0.1451, 0.5491, 0.3434, 0.5491, 0.3331, 0.5408, 0.3286, 0.5334, 0.3337, 0.5334, 0.3428, 0.5408, 0.3479, 0.6548, 0.2342, 0.6548, 0.2446, 0.6631, 0.2491, 0.6715, 0.2446, 0.6715, 0.2342, 0.6631, 0.2297, 0.6731, 0.1805, 0.6805, 0.1856, 0.6888, 0.1811, 0.6888, 0.1707, 0.6805, 0.1662, 0.6731, 0.1713, 0.5666, 0.2137, 0.5666, 0.2241, 0.5756, 0.2293, 0.5846, 0.2241, 0.5846, 0.2137, 0.5756, 0.2085, 0.3602, 0.3413, 0.3672, 0.339, 0.3672, 0.3317, 0.3602, 0.3294, 0.3558, 0.3353, 0.6715, 0.2644, 0.6715, 0.254, 0.6631, 0.2495, 0.6548, 0.254, 0.6548, 0.2644, 0.6631, 0.2689, 0.6556, 0.2009, 0.6556, 0.1906, 0.6472, 0.1861, 0.6389, 0.1906, 0.6389, 0.2009, 0.6472, 0.2054, 0.5479, 0.2241, 0.5479, 0.2137, 0.5389, 0.2085, 0.5299, 0.2137, 0.5299, 0.2241, 0.5389, 0.2293, 0.7211, 0.1613, 0.7211, 0.151, 0.7127, 0.1465, 0.7054, 0.1516, 0.7054, 0.1607, 0.7127, 0.1658, 0.7021, 0.3231, 0.7095, 0.3282, 0.7178, 0.3237, 0.7178, 0.3133, 0.7095, 0.3088, 0.7021, 0.3139, 0.602, 0.2941, 0.5946, 0.289, 0.5862, 0.2935, 0.5862, 0.3039, 0.5946, 0.3084, 0.602, 0.3033, 0.5666, 0.1926, 0.5666, 0.203, 0.5756, 0.2081, 0.5846, 0.203, 0.5846, 0.1926, 0.5756, 0.1874, 0.5946, 0.3282, 0.602, 0.3231, 0.602, 0.3139, 0.5946, 0.3088, 0.5862, 0.3133, 0.5862, 0.3237, 0.5495, 0.2342, 0.5495, 0.2446, 0.5579, 0.2491, 0.5663, 0.2446, 0.5663, 0.2342, 0.5579, 0.2297, 0.5775, 0.2693, 0.5691, 0.2738, 0.5691, 0.2841, 0.5775, 0.2887, 0.5858, 0.2841, 0.5858, 0.2738, 0.5573, 0.2081, 0.5663, 0.203, 0.5663, 0.1926, 0.5573, 0.1874, 0.5483, 0.1926, 0.5483, 0.203, 0.6181, 0.2941, 0.6107, 0.289, 0.6024, 0.2935, 0.6024, 0.3039, 0.6107, 0.3084, 0.6181, 0.3033, 0.5299, 0.2342, 0.5299, 0.2446, 0.5383, 0.2491, 0.5467, 0.2446, 0.5467, 0.2342, 0.5383, 0.2297, 0.5681, 0.3429, 0.5755, 0.348, 0.5838, 0.3435, 0.5838, 0.3331, 0.5755, 0.3286, 0.5681, 0.3337, 0.5483, 0.2137, 0.5483, 0.2241, 0.5573, 0.2293, 0.5663, 0.2241, 0.5663, 0.2137, 0.5573, 0.2085, 0.575, 0.2297, 0.5666, 0.2342, 0.5666, 0.2446, 0.575, 0.2491, 0.5834, 0.2446, 0.5834, 0.2342, 0.6205, 0.254, 0.6205, 0.2644, 0.6289, 0.2689, 0.6372, 0.2644, 0.6372, 0.254, 0.6289, 0.2495, 0.6644, 0.2252, 0.6727, 0.2207, 0.6727, 0.2104, 0.6644, 0.2058, 0.656, 0.2104, 0.656, 0.2207, 0.5299, 0.1926, 0.5299, 0.203, 0.5389, 0.2081, 0.5479, 0.203, 0.5479, 0.1926, 0.5389, 0.1874, 0.7017, 0.3237, 0.7017, 0.3133, 0.6934, 0.3088, 0.686, 0.3139, 0.686, 0.3231, 0.6934, 0.3282, 0.603, 0.2644, 0.603, 0.254, 0.5946, 0.2495, 0.5862, 0.254, 0.5862, 0.2644, 0.5946, 0.2689, 0.5383, 0.2495, 0.5299, 0.254, 0.5299, 0.2644, 0.5383, 0.2689, 0.5467, 0.2644, 0.5467, 0.254, 0.6892, 0.1805, 0.6966, 0.1856, 0.705, 0.1811, 0.705, 0.1707, 0.6966, 0.1662, 0.6892, 0.1713, 0.5603, 0.2887, 0.5687, 0.2841, 0.5687, 0.2738, 0.5603, 0.2693, 0.552, 0.2738, 0.552, 0.2841, 0.602, 0.3434, 0.602, 0.3331, 0.5936, 0.3286, 0.5862, 0.3337, 0.5862, 0.3428, 0.5936, 0.3479, 0.5862, 0.2835, 0.5936, 0.2886, 0.602, 0.2841, 0.602, 0.2738, 0.5936, 0.2693, 0.5862, 0.2744, 0.6385, 0.2023, 0.6385, 0.1919, 0.6301, 0.1874, 0.6217, 0.1919, 0.6217, 0.2023, 0.6301, 0.2068, 0.6792, 0.2886, 0.6866, 0.2835, 0.6866, 0.2744, 0.6792, 0.2693, 0.6709, 0.2738, 0.6709, 0.2841, 0.5838, 0.3237, 0.5838, 0.3133, 0.5755, 0.3088, 0.5681, 0.3139, 0.5681, 0.3231, 0.5755, 0.3282, 0.6503, 0.3237, 0.6503, 0.3133, 0.642, 0.3088, 0.6346, 0.3139, 0.6346, 0.3231, 0.642, 0.3282, 0.6507, 0.3231, 0.6581, 0.3282, 0.6665, 0.3237, 0.6665, 0.3133, 0.6581, 0.3088, 0.6507, 0.3139, 0.6802, 0.2491, 0.6876, 0.244, 0.6876, 0.2348, 0.6802, 0.2297, 0.6719, 0.2342, 0.6719, 0.2446, 0.7137, 0.1856, 0.7211, 0.1805, 0.7211, 0.1713, 0.7137, 0.1662, 0.7054, 0.1707, 0.7054, 0.1811, 0.6644, 0.1861, 0.656, 0.1906, 0.656, 0.2009, 0.6644, 0.2054, 0.6727, 0.2009, 0.6727, 0.1906, 0.7037, 0.2643, 0.7037, 0.254, 0.6954, 0.2495, 0.688, 0.2546, 0.688, 0.2637, 0.6954, 0.2688, 0.7199, 0.2348, 0.7125, 0.2297, 0.7041, 0.2342, 0.7041, 0.2446, 0.7125, 0.2491, 0.7199, 0.244, 0.6953, 0.3084, 0.7027, 0.3033, 0.7027, 0.2941, 0.6953, 0.289, 0.687, 0.2935, 0.687, 0.3039, 0.6097, 0.2693, 0.6024, 0.2744, 0.6024, 0.2835, 0.6097, 0.2886, 0.6181, 0.2841, 0.6181, 0.2738, 0.5775, 0.2689, 0.5858, 0.2644, 0.5858, 0.254, 0.5775, 0.2495, 0.5691, 0.254, 0.5691, 0.2644, 0.6376, 0.2935, 0.6376, 0.3039, 0.646, 0.3084, 0.6534, 0.3033, 0.6534, 0.2941, 0.646, 0.289, 0.5491, 0.2744, 0.5417, 0.2693, 0.5334, 0.2738, 0.5334, 0.2841, 0.5417, 0.2886, 0.5491, 0.2835, 0.6964, 0.2491, 0.7037, 0.244, 0.7037, 0.2348, 0.6964, 0.2297, 0.688, 0.2342, 0.688, 0.2446, 0.7137, 0.2054, 0.7211, 0.2003, 0.7211, 0.1911, 0.7137, 0.186, 0.7054, 0.1905, 0.7054, 0.2009, 0.7054, 0.22, 0.7127, 0.2251, 0.7211, 0.2206, 0.7211, 0.2103, 0.7127, 0.2058, 0.7054, 0.2109, 0.6185, 0.2935, 0.6185, 0.3039, 0.6268, 0.3084, 0.6342, 0.3033, 0.6342, 0.2941, 0.6268, 0.289, 0.6644, 0.1663, 0.656, 0.1708, 0.656, 0.1811, 0.6644, 0.1857, 0.6727, 0.1811, 0.6727, 0.1708, 0.6181, 0.3434, 0.6181, 0.3331, 0.6097, 0.3286, 0.6024, 0.3337, 0.6024, 0.3428, 0.6097, 0.3479, 0.6782, 0.3282, 0.6856, 0.3231, 0.6856, 0.3139, 0.6782, 0.3088, 0.6699, 0.3133, 0.6699, 0.3237, 0.6815, 0.2252, 0.6888, 0.2201, 0.6888, 0.2109, 0.6815, 0.2058, 0.6731, 0.2104, 0.6731, 0.2207, 0.6289, 0.2297, 0.6205, 0.2342, 0.6205, 0.2446, 0.6289, 0.2491, 0.6372, 0.2446, 0.6372, 0.2342, 0.6826, 0.3434, 0.6826, 0.3331, 0.6742, 0.3286, 0.6668, 0.3337, 0.6668, 0.3428, 0.6742, 0.3479, 0.6966, 0.1465, 0.6892, 0.1516, 0.6892, 0.1607, 0.6966, 0.1658, 0.705, 0.1613, 0.705, 0.151, 0.6976, 0.2054, 0.705, 0.2003, 0.705, 0.1911, 0.6976, 0.186, 0.6892, 0.1905, 0.6892, 0.2009, 0.6301, 0.1659, 0.6385, 0.1613, 0.6385, 0.151, 0.6301, 0.1465, 0.6217, 0.151, 0.6217, 0.1613, 0.6695, 0.3039, 0.6695, 0.2935, 0.6611, 0.289, 0.6538, 0.2941, 0.6538, 0.3033, 0.6611, 0.3084, 0.7125, 0.2688, 0.7199, 0.2637, 0.7199, 0.2546, 0.7125, 0.2495, 0.7041, 0.254, 0.7041, 0.2643, 0.645, 0.2693, 0.6376, 0.2744, 0.6376, 0.2835, 0.645, 0.2886, 0.6534, 0.2841, 0.6534, 0.2738, 0.6719, 0.254, 0.6719, 0.2643, 0.6802, 0.2688, 0.6876, 0.2637, 0.6876, 0.2546, 0.6802, 0.2495, 0.7105, 0.2693, 0.7031, 0.2744, 0.7031, 0.2835, 0.7105, 0.2886, 0.7188, 0.2841, 0.7188, 0.2738, 0.6866, 0.3039, 0.6866, 0.2935, 0.6783, 0.289, 0.6709, 0.2941, 0.6709, 0.3033, 0.6783, 0.3084, 0.5594, 0.3286, 0.552, 0.3337, 0.552, 0.3429, 0.5594, 0.348, 0.5677, 0.3435, 0.5677, 0.3331, 0.6888, 0.2009, 0.6888, 0.1906, 0.6805, 0.1861, 0.6731, 0.1912, 0.6731, 0.2003, 0.6805, 0.2054, 0.6581, 0.3286, 0.6507, 0.3337, 0.6507, 0.3428, 0.6581, 0.3479, 0.6665, 0.3434, 0.6665, 0.3331, 0.6472, 0.2252, 0.6556, 0.2207, 0.6556, 0.2104, 0.6472, 0.2058, 0.6389, 0.2104, 0.6389, 0.2207, 0.585, 0.1818, 0.594, 0.187, 0.603, 0.1818, 0.603, 0.1714, 0.594, 0.1663, 0.585, 0.1714, 0.7772, 0.2208, 0.7772, 0.2208, 0.7772, 0.2208, 0.7774, 0.2212, 0.7774, 0.2212, 0.7774, 0.2212, 0.7778, 0.2223, 0.7779, 0.2222, 0.7778, 0.2222, 0.778, 0.2228, 0.7781, 0.2228, 0.7781, 0.2227, 0.784, 0.2295, 0.784, 0.2295, 0.784, 0.2296, 0.7793, 0.2214, 0.7793, 0.2214, 0.7793, 0.2215, 0.7788, 0.2224, 0.7788, 0.2223, 0.7788, 0.2224, 0.7785, 0.2228, 0.7785, 0.2228, 0.7785, 0.2228, 0.7835, 0.2293, 0.7836, 0.2293, 0.7836, 0.2293, 0.7798, 0.2262, 0.7798, 0.2262, 0.7798, 0.2262, 0.7797, 0.2274, 0.7798, 0.2274, 0.7798, 0.2274, 0.7796, 0.228, 0.7796, 0.228, 0.7797, 0.228, 0.7795, 0.229, 0.7795, 0.2289, 0.7795, 0.2289, 0.7765, 0.2213, 0.7765, 0.2214, 0.7766, 0.2213, 0.7854, 0.2244, 0.7854, 0.2244, 0.7854, 0.2244, 0.785, 0.2242, 0.785, 0.2242, 0.785, 0.2243, 0.7779, 0.2233, 0.7779, 0.2233, 0.7779, 0.2233, 0.7775, 0.2234, 0.7775, 0.2234, 0.7774, 0.2234, 0.7766, 0.2236, 0.7766, 0.2236, 0.7766, 0.2235, 0.7846, 0.2244, 0.7846, 0.2245, 0.7846, 0.2244, 0.7782, 0.2237, 0.7782, 0.2237, 0.7782, 0.2237, 0.7782, 0.2243, 0.7781, 0.2243, 0.7782, 0.2243, 0.7801, 0.2283, 0.7801, 0.2284, 0.7802, 0.2284, 0.7805, 0.2284, 0.7805, 0.2285, 0.7805, 0.2284, 0.7786, 0.2234, 0.7786, 0.2234, 0.7786, 0.2234, 0.779, 0.2236, 0.779, 0.2236, 0.779, 0.2236, 0.7797, 0.224, 0.7797, 0.2239, 0.7797, 0.2239, 0.7862, 0.2289, 0.7862, 0.2289, 0.7862, 0.2289, 0.7842, 0.2291, 0.7841, 0.2292, 0.7842, 0.2292, 0.7846, 0.2291, 0.7846, 0.2291, 0.7846, 0.2291, 0.7855, 0.2288, 0.7855, 0.2289, 0.7855, 0.2289, 0.7859, 0.2286, 0.7859, 0.2287, 0.7859, 0.2286, 0.7838, 0.2287, 0.7838, 0.2287, 0.7839, 0.2287, 0.7839, 0.2282, 0.784, 0.2282, 0.7839, 0.2282, 0.7842, 0.2269, 0.7842, 0.227, 0.7843, 0.227, 0.7844, 0.2264, 0.7844, 0.2264, 0.7844, 0.2264, 0.7835, 0.2288, 0.7835, 0.2288, 0.7835, 0.2288, 0.779, 0.2254, 0.779, 0.2254, 0.7791, 0.2254, 0.7782, 0.2258, 0.7783, 0.2259, 0.7783, 0.2258, 0.7779, 0.2261, 0.7779, 0.2262, 0.7779, 0.2261, 0.7792, 0.2282, 0.7793, 0.2282, 0.7793, 0.2282, 0.7789, 0.2279, 0.779, 0.2279, 0.7789, 0.2279, 0.7782, 0.2271, 0.7782, 0.2271, 0.7782, 0.2271, 0.7778, 0.2267, 0.7779, 0.2267, 0.7778, 0.2267, 0.7792, 0.2288, 0.7792, 0.2288, 0.7792, 0.2288, 0.7788, 0.2291, 0.7788, 0.2291, 0.7788, 0.2291, 0.7779, 0.2295, 0.7779, 0.2295, 0.7779, 0.2295, 0.7865, 0.222, 0.7865, 0.222, 0.7865, 0.222, 0.7845, 0.2235, 0.7845, 0.2236, 0.7845, 0.2236, 0.7844, 0.223, 0.7843, 0.223, 0.7843, 0.223, 0.784, 0.2218, 0.784, 0.2218, 0.784, 0.2218, 0.784, 0.2213, 0.7839, 0.2212, 0.7839, 0.2213, 0.7843, 0.224, 0.7843, 0.224, 0.7843, 0.224, 0.7839, 0.224, 0.7839, 0.224, 0.7839, 0.224, 0.7807, 0.2294, 0.7807, 0.2294, 0.7807, 0.2294, 0.7808, 0.2289, 0.7808, 0.2289, 0.7808, 0.2289, 0.7805, 0.2257, 0.7805, 0.2257, 0.7805, 0.2257, 0.7805, 0.2262, 0.7805, 0.2262, 0.7805, 0.2262, 0.7807, 0.2274, 0.7806, 0.2274, 0.7806, 0.2274, 0.7808, 0.228, 0.7807, 0.228, 0.7808, 0.228, 0.7864, 0.228, 0.7864, 0.228, 0.7864, 0.228, 0.7812, 0.2254, 0.7812, 0.2254, 0.7813, 0.2254, 0.7822, 0.2258, 0.7821, 0.2258, 0.7821, 0.2258, 0.7825, 0.2261, 0.7825, 0.2261, 0.7826, 0.2261, 0.7861, 0.2281, 0.7861, 0.2281, 0.7861, 0.2281, 0.7858, 0.2276, 0.7858, 0.2276, 0.7858, 0.2277, 0.7852, 0.2267, 0.7852, 0.2267, 0.7852, 0.2267, 0.7849, 0.2263, 0.7848, 0.2263, 0.7849, 0.2263, 0.7774, 0.226, 0.7775, 0.226, 0.7775, 0.226, 0.7774, 0.2255, 0.7774, 0.2255, 0.7774, 0.2255, 0.7838, 0.2259, 0.7838, 0.226, 0.7838, 0.226, 0.7842, 0.2259, 0.7842, 0.226, 0.7842, 0.2259, 0.7772, 0.2265, 0.7772, 0.2265, 0.7772, 0.2264, 0.7768, 0.2265, 0.7768, 0.2265, 0.7768, 0.2265, 0.7815, 0.2243, 0.7816, 0.2243, 0.7816, 0.2243, 0.7815, 0.2237, 0.7815, 0.2237, 0.7815, 0.2237, 0.7774, 0.2269, 0.7774, 0.2269, 0.7774, 0.2269, 0.7773, 0.2275, 0.7773, 0.2275, 0.7773, 0.2275, 0.7771, 0.2287, 0.7772, 0.2287, 0.7772, 0.2287, 0.7771, 0.2292, 0.7771, 0.2292, 0.7772, 0.2292, 0.7849, 0.2237, 0.7849, 0.2237, 0.785, 0.2237, 0.7853, 0.2233, 0.7853, 0.2233, 0.7853, 0.2233, 0.7859, 0.2223, 0.7859, 0.2223, 0.7859, 0.2223, 0.7861, 0.2219, 0.7862, 0.2219, 0.7862, 0.2219, 0.7812, 0.2287, 0.7812, 0.2287, 0.7812, 0.2288, 0.7816, 0.229, 0.7816, 0.2291, 0.7816, 0.2291, 0.7824, 0.2295, 0.7824, 0.2295, 0.7824, 0.2295, 0.7836, 0.2211, 0.7836, 0.2212, 0.7836, 0.2211, 0.7812, 0.2282, 0.7812, 0.2281, 0.7812, 0.2282, 0.7815, 0.2278, 0.7816, 0.2278, 0.7815, 0.2278, 0.7823, 0.227, 0.7823, 0.227, 0.7823, 0.227, 0.7826, 0.2267, 0.7826, 0.2267, 0.7826, 0.2267, 0.7849, 0.2257, 0.7849, 0.2258, 0.7849, 0.2258, 0.7853, 0.2255, 0.7853, 0.2256, 0.7853, 0.2255, 0.7832, 0.2213, 0.7832, 0.2214, 0.7832, 0.2213, 0.7829, 0.2259, 0.7829, 0.2259, 0.7829, 0.226, 0.7845, 0.2255, 0.7845, 0.2255, 0.7845, 0.2256, 0.7831, 0.2235, 0.7831, 0.2236, 0.7831, 0.2236, 0.7823, 0.2234, 0.7823, 0.2234, 0.7823, 0.2234, 0.7818, 0.2233, 0.7818, 0.2233, 0.7818, 0.2233, 0.7863, 0.221, 0.7863, 0.2211, 0.7863, 0.2211, 0.78, 0.2239, 0.78, 0.224, 0.78, 0.2239, 0.7807, 0.2236, 0.7807, 0.2236, 0.7807, 0.2236, 0.7811, 0.2234, 0.7811, 0.2234, 0.7811, 0.2234, 0.786, 0.2213, 0.786, 0.2213, 0.786, 0.2213, 0.7856, 0.2211, 0.7856, 0.2211, 0.7856, 0.2211, 0.7847, 0.2208, 0.7847, 0.2209, 0.7847, 0.2208, 0.7843, 0.2208, 0.7842, 0.2208, 0.7842, 0.2208, 0.7837, 0.2206, 0.7836, 0.2207, 0.7837, 0.2207, 0.7832, 0.2287, 0.7831, 0.2287, 0.7831, 0.2287, 0.7831, 0.2274, 0.7831, 0.2275, 0.7831, 0.2275, 0.783, 0.2269, 0.783, 0.2269, 0.783, 0.2269, 0.7816, 0.2227, 0.7816, 0.2228, 0.7817, 0.2228, 0.7819, 0.2222, 0.7819, 0.2223, 0.7819, 0.2222, 0.7823, 0.2212, 0.7823, 0.2212, 0.7823, 0.2212, 0.7825, 0.2208, 0.7825, 0.2208, 0.7825, 0.2208, 0.7812, 0.2228, 0.7812, 0.2228, 0.7812, 0.2228, 0.7809, 0.2224, 0.7809, 0.2223, 0.7809, 0.2224, 0.7804, 0.2214, 0.7804, 0.2214, 0.7804, 0.2215, 0.7841, 0.2204, 0.7841, 0.2205, 0.7841, 0.2204, 0.7786, 0.2207, 0.7787, 0.2207, 0.7786, 0.2207, 0.7789, 0.2213, 0.7789, 0.2213, 0.7789, 0.2213, 0.7781, 0.2207, 0.7781, 0.2207, 0.7781, 0.2207, 0.7779, 0.2212, 0.7778, 0.2211, 0.7778, 0.2212, 0.7786, 0.2218, 0.7786, 0.2218, 0.7786, 0.2218, 0.7781, 0.2217, 0.7781, 0.2217, 0.7781, 0.2217, 0.7771, 0.2218, 0.7772, 0.2217, 0.7771, 0.2217, 0.7767, 0.2218, 0.7767, 0.2218, 0.7767, 0.2218, 0.7774, 0.2223, 0.7774, 0.2223, 0.7774, 0.2223, 0.7772, 0.2229, 0.7772, 0.2229, 0.7772, 0.2229, 0.7765, 0.2225, 0.7765, 0.2224, 0.7765, 0.2224, 0.7767, 0.223, 0.7767, 0.223, 0.7767, 0.223, 0.7795, 0.222, 0.7795, 0.222, 0.7795, 0.222, 0.7849, 0.2295, 0.7849, 0.2295, 0.7849, 0.2295, 0.7792, 0.2225, 0.7792, 0.2225, 0.7792, 0.2225, 0.7793, 0.2232, 0.7793, 0.2232, 0.7793, 0.2232, 0.7854, 0.2294, 0.7854, 0.2294, 0.7854, 0.2294, 0.7797, 0.2234, 0.7797, 0.2233, 0.7797, 0.2234, 0.7795, 0.2264, 0.7795, 0.2264, 0.7795, 0.2263, 0.7791, 0.2259, 0.7791, 0.2259, 0.7791, 0.2259, 0.7794, 0.227, 0.7795, 0.227, 0.7795, 0.227, 0.779, 0.2272, 0.779, 0.2273, 0.779, 0.2273, 0.7786, 0.2262, 0.7787, 0.2262, 0.7787, 0.2261, 0.7786, 0.2268, 0.7786, 0.2268, 0.7786, 0.2268, 0.7773, 0.224, 0.7774, 0.224, 0.7773, 0.224, 0.7777, 0.2245, 0.7777, 0.2245, 0.7777, 0.2244, 0.7769, 0.2241, 0.7769, 0.224, 0.7769, 0.2241, 0.7837, 0.2245, 0.7838, 0.2244, 0.7837, 0.2244, 0.7777, 0.225, 0.7777, 0.225, 0.7776, 0.225, 0.7803, 0.2294, 0.7803, 0.2294, 0.7803, 0.2294, 0.779, 0.2242, 0.779, 0.2242, 0.779, 0.2242, 0.7786, 0.2246, 0.7785, 0.2245, 0.7785, 0.2246, 0.7794, 0.2244, 0.7794, 0.2244, 0.7794, 0.2244, 0.7801, 0.2266, 0.7802, 0.2266, 0.7802, 0.2266, 0.78, 0.2278, 0.78, 0.2278, 0.78, 0.2278, 0.7802, 0.2273, 0.7803, 0.2272, 0.7802, 0.2272, 0.7847, 0.2286, 0.7847, 0.2286, 0.7847, 0.2286, 0.7844, 0.2281, 0.7844, 0.2281, 0.7844, 0.2281, 0.7852, 0.2284, 0.7852, 0.2285, 0.7853, 0.2284, 0.7854, 0.2278, 0.7854, 0.2278, 0.7854, 0.2278, 0.7846, 0.2274, 0.7845, 0.2274, 0.7846, 0.2275, 0.785, 0.2273, 0.785, 0.2273, 0.7851, 0.2273, 0.7832, 0.2278, 0.7832, 0.2278, 0.7832, 0.2278, 0.7836, 0.2277, 0.7836, 0.2277, 0.7837, 0.2277, 0.7782, 0.2253, 0.7782, 0.2253, 0.7782, 0.2253, 0.7778, 0.2251, 0.7777, 0.2251, 0.7778, 0.2252, 0.7838, 0.227, 0.7838, 0.2271, 0.7838, 0.2271, 0.7836, 0.2265, 0.7835, 0.2265, 0.7835, 0.2265, 0.7785, 0.2281, 0.7785, 0.2281, 0.7785, 0.2281, 0.7784, 0.2288, 0.7784, 0.2288, 0.7785, 0.2288, 0.7781, 0.2277, 0.7781, 0.2277, 0.7781, 0.2277, 0.7777, 0.2279, 0.7776, 0.2279, 0.7776, 0.2279, 0.7779, 0.229, 0.778, 0.229, 0.778, 0.229, 0.7776, 0.2286, 0.7776, 0.2286, 0.7776, 0.2286, 0.7862, 0.2241, 0.7862, 0.2242, 0.7862, 0.2242, 0.7787, 0.2296, 0.7788, 0.2296, 0.7787, 0.2296, 0.7858, 0.224, 0.7858, 0.224, 0.7858, 0.2241, 0.7857, 0.2234, 0.7857, 0.2234, 0.7857, 0.2235, 0.7865, 0.223, 0.7865, 0.2231, 0.7865, 0.223, 0.7861, 0.2229, 0.786, 0.2229, 0.7861, 0.223, 0.7836, 0.2234, 0.7836, 0.2235, 0.7837, 0.2234, 0.7839, 0.2229, 0.7839, 0.2229, 0.7839, 0.2229, 0.7811, 0.2298, 0.7811, 0.2297, 0.7811, 0.2298, 0.7816, 0.2296, 0.7816, 0.2296, 0.7815, 0.2296, 0.7837, 0.2222, 0.7837, 0.2223, 0.7837, 0.2223, 0.7833, 0.2221, 0.7833, 0.2221, 0.7833, 0.2222, 0.7809, 0.2263, 0.7809, 0.2263, 0.7809, 0.2263, 0.7813, 0.2259, 0.7813, 0.2259, 0.7813, 0.2259, 0.781, 0.2269, 0.781, 0.227, 0.781, 0.227, 0.7815, 0.2272, 0.7814, 0.2272, 0.7815, 0.2272, 0.7818, 0.2261, 0.7818, 0.2261, 0.7818, 0.2261, 0.7819, 0.2267, 0.7818, 0.2267, 0.7819, 0.2268, 0.786, 0.227, 0.7859, 0.227, 0.786, 0.2271, 0.7864, 0.2269, 0.7864, 0.227, 0.7864, 0.2269, 0.7856, 0.2265, 0.7856, 0.2265, 0.7856, 0.2266, 0.7857, 0.2259, 0.7857, 0.2259, 0.7857, 0.2259, 0.7821, 0.2253, 0.7821, 0.2253, 0.7821, 0.2253, 0.7861, 0.2258, 0.7861, 0.2258, 0.7861, 0.2258, 0.777, 0.2255, 0.777, 0.2255, 0.777, 0.2255, 0.7821, 0.225, 0.782, 0.225, 0.7821, 0.225, 0.7837, 0.2255, 0.7836, 0.2255, 0.7837, 0.2255, 0.7828, 0.2241, 0.7828, 0.2241, 0.7828, 0.224, 0.782, 0.2244, 0.782, 0.2245, 0.782, 0.2245, 0.7824, 0.224, 0.7824, 0.224, 0.7824, 0.224, 0.7769, 0.2276, 0.7769, 0.2277, 0.7769, 0.2276, 0.7766, 0.2271, 0.7766, 0.2271, 0.7766, 0.2271, 0.7768, 0.2283, 0.7768, 0.2283, 0.7768, 0.2283, 0.7804, 0.2244, 0.7803, 0.2244, 0.7803, 0.2244, 0.7812, 0.2245, 0.7812, 0.2246, 0.7812, 0.2246, 0.7807, 0.2242, 0.7807, 0.2242, 0.7807, 0.2242, 0.7851, 0.2226, 0.7851, 0.2227, 0.7852, 0.2227, 0.7847, 0.2225, 0.7846, 0.2225, 0.7846, 0.2226, 0.7855, 0.2222, 0.7855, 0.2222, 0.7855, 0.2221, 0.7853, 0.2215, 0.7853, 0.2215, 0.7853, 0.2215, 0.7845, 0.2219, 0.7845, 0.2219, 0.7845, 0.2219, 0.7848, 0.2214, 0.7848, 0.2214, 0.7848, 0.2214, 0.782, 0.2287, 0.782, 0.2287, 0.782, 0.2288, 0.782, 0.2281, 0.782, 0.228, 0.782, 0.2281, 0.7824, 0.2289, 0.7824, 0.229, 0.7824, 0.229, 0.7828, 0.2285, 0.7828, 0.2286, 0.7828, 0.2285, 0.7824, 0.2276, 0.7824, 0.2276, 0.7824, 0.2277, 0.7828, 0.2279, 0.7828, 0.2279, 0.7828, 0.2279, 0.783, 0.223, 0.783, 0.223, 0.783, 0.223, 0.7832, 0.2224, 0.7832, 0.2225, 0.7832, 0.2224, 0.7826, 0.2229, 0.7825, 0.2229, 0.7826, 0.2229, 0.7824, 0.2223, 0.7823, 0.2223, 0.7823, 0.2223, 0.783, 0.2218, 0.783, 0.2218, 0.783, 0.2218, 0.7826, 0.2217, 0.7826, 0.2217, 0.7826, 0.2218, 0.78, 0.2233, 0.78, 0.2234, 0.78, 0.2234, 0.7855, 0.2206, 0.7855, 0.2206, 0.7855, 0.2206, 0.7804, 0.2232, 0.7804, 0.2232, 0.7804, 0.2232, 0.7805, 0.2225, 0.7805, 0.2225, 0.7805, 0.2225, 0.7849, 0.2204, 0.785, 0.2205, 0.785, 0.2204, 0.7802, 0.222, 0.7802, 0.222, 0.7802, 0.222, 0.7811, 0.2218, 0.7811, 0.2218, 0.7811, 0.2218, 0.7816, 0.2217, 0.7816, 0.2217, 0.7816, 0.2217, 0.7809, 0.2213, 0.7808, 0.2213, 0.7808, 0.2213, 0.7811, 0.2207, 0.7811, 0.2207, 0.7811, 0.2207, 0.7819, 0.2211, 0.7818, 0.2212, 0.7819, 0.2212, 0.7816, 0.2207, 0.7816, 0.2207, 0.7816, 0.2207, 0.7772, 0.2208, 0.7772, 0.2208, 0.7774, 0.2212, 0.7774, 0.2212, 0.7779, 0.2222, 0.7778, 0.2223, 0.778, 0.2228, 0.7781, 0.2227, 0.7795, 0.2211, 0.7794, 0.2211, 0.7793, 0.2214, 0.7793, 0.2214, 0.7788, 0.2224, 0.7788, 0.2224, 0.7785, 0.2228, 0.7785, 0.2228, 0.7797, 0.2257, 0.7797, 0.2257, 0.7798, 0.2262, 0.7798, 0.2262, 0.7798, 0.2274, 0.7797, 0.2274, 0.7796, 0.228, 0.7797, 0.228, 0.7768, 0.2209, 0.7768, 0.2209, 0.7765, 0.2213, 0.7766, 0.2213, 0.7854, 0.2244, 0.7854, 0.2244, 0.785, 0.2242, 0.785, 0.2243, 0.7779, 0.2233, 0.7779, 0.2233, 0.7775, 0.2234, 0.7775, 0.2234, 0.7845, 0.2249, 0.7846, 0.2249, 0.7846, 0.2245, 0.7846, 0.2244, 0.7782, 0.2237, 0.7782, 0.2237, 0.7781, 0.2243, 0.7782, 0.2243, 0.7801, 0.2283, 0.7802, 0.2284, 0.7805, 0.2285, 0.7805, 0.2284, 0.7786, 0.2234, 0.7786, 0.2234, 0.779, 0.2236, 0.779, 0.2236, 0.7861, 0.2294, 0.7861, 0.2294, 0.7862, 0.2289, 0.7862, 0.2289, 0.7842, 0.2291, 0.7842, 0.2292, 0.7846, 0.2291, 0.7846, 0.2291, 0.7855, 0.2288, 0.7855, 0.2289, 0.7859, 0.2287, 0.7859, 0.2286, 0.7838, 0.2287, 0.7839, 0.2287, 0.784, 0.2282, 0.7839, 0.2282, 0.7842, 0.2269, 0.7843, 0.227, 0.7844, 0.2264, 0.7844, 0.2264, 0.7835, 0.2288, 0.7835, 0.2288, 0.7832, 0.2284, 0.7832, 0.2284, 0.7783, 0.2259, 0.7782, 0.2258, 0.7779, 0.2261, 0.7779, 0.2261, 0.7792, 0.2282, 0.7793, 0.2282, 0.779, 0.2279, 0.7789, 0.2279, 0.7782, 0.2271, 0.7782, 0.2271, 0.7779, 0.2267, 0.7778, 0.2267, 0.7792, 0.2288, 0.7792, 0.2288, 0.7788, 0.2291, 0.7788, 0.2291, 0.7779, 0.2295, 0.7779, 0.2295, 0.7775, 0.2296, 0.7775, 0.2296, 0.7845, 0.2236, 0.7845, 0.2235, 0.7844, 0.223, 0.7843, 0.223, 0.784, 0.2218, 0.784, 0.2218, 0.784, 0.2213, 0.7839, 0.2213, 0.7843, 0.224, 0.7843, 0.224, 0.7839, 0.224, 0.7839, 0.224, 0.7807, 0.2294, 0.7807, 0.2294, 0.7808, 0.2289, 0.7808, 0.2289, 0.7805, 0.2257, 0.7805, 0.2257, 0.7805, 0.2262, 0.7805, 0.2262, 0.7807, 0.2274, 0.7806, 0.2274, 0.7807, 0.228, 0.7808, 0.228, 0.7809, 0.2253, 0.7808, 0.2253, 0.7812, 0.2254, 0.7812, 0.2254, 0.7822, 0.2258, 0.7821, 0.2258, 0.7825, 0.2261, 0.7825, 0.2261, 0.7861, 0.2281, 0.7861, 0.2281, 0.7858, 0.2276, 0.7858, 0.2277, 0.7852, 0.2267, 0.7852, 0.2267, 0.7849, 0.2263, 0.7849, 0.2263, 0.7774, 0.226, 0.7775, 0.226, 0.7774, 0.2255, 0.7774, 0.2255, 0.7838, 0.2259, 0.7838, 0.226, 0.7842, 0.226, 0.7842, 0.2259, 0.7772, 0.2265, 0.7772, 0.2264, 0.7768, 0.2265, 0.7768, 0.2265, 0.7815, 0.2243, 0.7816, 0.2243, 0.7815, 0.2237, 0.7815, 0.2237, 0.7774, 0.2269, 0.7774, 0.2269, 0.7773, 0.2275, 0.7773, 0.2275, 0.7772, 0.2287, 0.7771, 0.2287, 0.7771, 0.2292, 0.7772, 0.2292, 0.7849, 0.2237, 0.785, 0.2237, 0.7853, 0.2233, 0.7853, 0.2233, 0.7859, 0.2223, 0.7859, 0.2223, 0.7862, 0.2219, 0.7861, 0.2219, 0.7812, 0.2287, 0.7812, 0.2288, 0.7816, 0.2291, 0.7816, 0.229, 0.7833, 0.2215, 0.7833, 0.2216, 0.7836, 0.2212, 0.7836, 0.2211, 0.7812, 0.2281, 0.7812, 0.2282, 0.7815, 0.2278, 0.7815, 0.2278, 0.7823, 0.227, 0.7823, 0.227, 0.7826, 0.2267, 0.7826, 0.2267, 0.7849, 0.2257, 0.7849, 0.2258, 0.7853, 0.2256, 0.7853, 0.2255, 0.7832, 0.2213, 0.7832, 0.2213, 0.7829, 0.2209, 0.7829, 0.2209, 0.7845, 0.2255, 0.7845, 0.2255, 0.7845, 0.2251, 0.7844, 0.2251, 0.7823, 0.2234, 0.7823, 0.2234, 0.7818, 0.2233, 0.7818, 0.2233, 0.7863, 0.221, 0.7863, 0.2211, 0.7862, 0.2206, 0.7862, 0.2206, 0.7807, 0.2236, 0.7807, 0.2236, 0.7811, 0.2234, 0.7811, 0.2234, 0.786, 0.2213, 0.786, 0.2213, 0.7856, 0.2211, 0.7856, 0.2211, 0.7847, 0.2209, 0.7847, 0.2208, 0.7843, 0.2208, 0.7842, 0.2208, 0.7831, 0.2292, 0.7831, 0.2292, 0.7832, 0.2287, 0.7831, 0.2287, 0.7831, 0.2275, 0.7831, 0.2274, 0.783, 0.2269, 0.783, 0.2269, 0.7816, 0.2227, 0.7817, 0.2228, 0.7819, 0.2223, 0.7819, 0.2222, 0.7823, 0.2212, 0.7823, 0.2212, 0.7825, 0.2208, 0.7825, 0.2208, 0.7812, 0.2228, 0.7812, 0.2228, 0.7809, 0.2224, 0.7809, 0.2224, 0.7804, 0.2214, 0.7804, 0.2214, 0.7803, 0.2211, 0.7802, 0.2211, 0.7787, 0.2207, 0.7786, 0.2207, 0.7789, 0.2213, 0.7789, 0.2213, 0.7781, 0.2207, 0.7781, 0.2207, 0.7778, 0.2211, 0.7779, 0.2212, 0.7786, 0.2218, 0.7786, 0.2218, 0.7781, 0.2217, 0.7781, 0.2217, 0.7771, 0.2218, 0.7771, 0.2217, 0.7767, 0.2218, 0.7767, 0.2218, 0.7774, 0.2223, 0.7774, 0.2223, 0.7772, 0.2229, 0.7772, 0.2229, 0.7765, 0.2224, 0.7765, 0.2225, 0.7767, 0.223, 0.7767, 0.223, 0.7795, 0.222, 0.7795, 0.222, 0.7799, 0.2222, 0.7799, 0.2222, 0.7792, 0.2225, 0.7792, 0.2225, 0.7793, 0.2232, 0.7793, 0.2232, 0.7854, 0.2294, 0.7854, 0.2294, 0.7857, 0.2297, 0.7857, 0.2297, 0.7795, 0.2264, 0.7795, 0.2263, 0.7791, 0.2259, 0.7791, 0.2259, 0.7795, 0.227, 0.7794, 0.227, 0.779, 0.2272, 0.779, 0.2273, 0.7787, 0.2262, 0.7786, 0.2262, 0.7786, 0.2268, 0.7786, 0.2268, 0.7774, 0.224, 0.7773, 0.224, 0.7777, 0.2245, 0.7777, 0.2244, 0.7769, 0.2241, 0.7769, 0.2241, 0.7768, 0.2246, 0.7768, 0.2246, 0.7777, 0.225, 0.7776, 0.225, 0.7772, 0.225, 0.7772, 0.2251, 0.779, 0.2242, 0.779, 0.2242, 0.7785, 0.2245, 0.7786, 0.2246, 0.7798, 0.2265, 0.7798, 0.2265, 0.7801, 0.2266, 0.7802, 0.2266, 0.78, 0.2278, 0.78, 0.2278, 0.7802, 0.2273, 0.7802, 0.2272, 0.7847, 0.2286, 0.7847, 0.2286, 0.7844, 0.2281, 0.7844, 0.2281, 0.7852, 0.2284, 0.7853, 0.2284, 0.7854, 0.2278, 0.7854, 0.2278, 0.7846, 0.2274, 0.7846, 0.2275, 0.785, 0.2273, 0.785, 0.2273, 0.7832, 0.2278, 0.7832, 0.2278, 0.7836, 0.2277, 0.7836, 0.2277, 0.7782, 0.2253, 0.7782, 0.2253, 0.7778, 0.2251, 0.7778, 0.2252, 0.7838, 0.2271, 0.7838, 0.227, 0.7836, 0.2265, 0.7835, 0.2265, 0.7785, 0.2281, 0.7785, 0.2281, 0.7784, 0.2288, 0.7785, 0.2288, 0.7781, 0.2277, 0.7781, 0.2277, 0.7776, 0.2279, 0.7777, 0.2279, 0.7779, 0.229, 0.778, 0.229, 0.7776, 0.2286, 0.7776, 0.2286, 0.7862, 0.2241, 0.7862, 0.2242, 0.7865, 0.2237, 0.7865, 0.2237, 0.7858, 0.224, 0.7858, 0.224, 0.7857, 0.2234, 0.7857, 0.2235, 0.7865, 0.2231, 0.7865, 0.223, 0.7861, 0.2229, 0.7861, 0.223, 0.7836, 0.2234, 0.7837, 0.2234, 0.7839, 0.2229, 0.7839, 0.2229, 0.7811, 0.2297, 0.7811, 0.2298, 0.7816, 0.2296, 0.7815, 0.2296, 0.7837, 0.2223, 0.7837, 0.2222, 0.7833, 0.2221, 0.7833, 0.2222, 0.7809, 0.2263, 0.7809, 0.2263, 0.7813, 0.2259, 0.7813, 0.2259, 0.781, 0.2269, 0.781, 0.227, 0.7814, 0.2272, 0.7815, 0.2272, 0.7818, 0.2261, 0.7818, 0.2261, 0.7818, 0.2267, 0.7819, 0.2267, 0.786, 0.227, 0.786, 0.2271, 0.7864, 0.227, 0.7864, 0.2269, 0.7856, 0.2265, 0.7856, 0.2265, 0.7857, 0.2259, 0.7857, 0.2259, 0.7864, 0.2263, 0.7864, 0.2263, 0.7861, 0.2258, 0.7861, 0.2258, 0.7825, 0.2251, 0.7825, 0.225, 0.7821, 0.225, 0.7821, 0.225, 0.7829, 0.2246, 0.7829, 0.2246, 0.7828, 0.2241, 0.7828, 0.2241, 0.782, 0.2244, 0.782, 0.2245, 0.7824, 0.224, 0.7824, 0.224, 0.7769, 0.2276, 0.7769, 0.2276, 0.7766, 0.2271, 0.7766, 0.2271, 0.7768, 0.2283, 0.7768, 0.2283, 0.7765, 0.2284, 0.7765, 0.2284, 0.7812, 0.2246, 0.7812, 0.2245, 0.7807, 0.2242, 0.7807, 0.2242, 0.7851, 0.2227, 0.7851, 0.2226, 0.7847, 0.2225, 0.7846, 0.2226, 0.7855, 0.2222, 0.7855, 0.2221, 0.7853, 0.2215, 0.7853, 0.2215, 0.7845, 0.2219, 0.7845, 0.2219, 0.7848, 0.2214, 0.7848, 0.2214, 0.782, 0.2287, 0.782, 0.2287, 0.782, 0.2281, 0.782, 0.2281, 0.7824, 0.2289, 0.7824, 0.229, 0.7828, 0.2286, 0.7828, 0.2285, 0.7824, 0.2276, 0.7824, 0.2277, 0.7828, 0.2279, 0.7828, 0.2279, 0.783, 0.223, 0.783, 0.223, 0.7832, 0.2225, 0.7832, 0.2224, 0.7825, 0.2229, 0.7826, 0.2229, 0.7824, 0.2223, 0.7823, 0.2223, 0.783, 0.2218, 0.783, 0.2218, 0.7826, 0.2217, 0.7826, 0.2218, 0.7858, 0.2203, 0.7858, 0.2203, 0.7855, 0.2206, 0.7855, 0.2206, 0.7804, 0.2232, 0.7804, 0.2232, 0.7805, 0.2225, 0.7805, 0.2225, 0.7799, 0.2222, 0.7799, 0.2222, 0.7802, 0.222, 0.7802, 0.222, 0.7811, 0.2218, 0.7811, 0.2218, 0.7816, 0.2217, 0.7816, 0.2217, 0.7808, 0.2213, 0.7809, 0.2213, 0.7811, 0.2207, 0.7811, 0.2207, 0.7818, 0.2212, 0.7819, 0.2211, 0.7816, 0.2207, 0.7816, 0.2207, 0.7836, 0.2293, 0.7836, 0.2293, 0.784, 0.2296, 0.784, 0.2295, 0.7793, 0.2215, 0.7793, 0.2214, 0.7789, 0.2213, 0.7789, 0.2213, 0.7786, 0.2207, 0.7787, 0.2207, 0.7789, 0.2204, 0.7788, 0.2204, 0.7779, 0.2203, 0.7779, 0.2203, 0.7781, 0.2207, 0.7781, 0.2207, 0.7778, 0.2212, 0.7778, 0.2211, 0.7774, 0.2212, 0.7774, 0.2212, 0.7798, 0.2285, 0.7798, 0.2284, 0.7797, 0.228, 0.7796, 0.228, 0.7781, 0.2217, 0.7781, 0.2217, 0.7779, 0.2212, 0.7778, 0.2212, 0.7781, 0.2207, 0.7781, 0.2207, 0.7786, 0.2207, 0.7786, 0.2207, 0.7789, 0.2213, 0.7789, 0.2213, 0.7786, 0.2218, 0.7786, 0.2218, 0.7786, 0.2218, 0.7786, 0.2218, 0.7788, 0.2224, 0.7788, 0.2223, 0.7785, 0.2228, 0.7785, 0.2228, 0.7781, 0.2227, 0.7781, 0.2228, 0.7778, 0.2222, 0.7779, 0.2222, 0.7781, 0.2217, 0.7781, 0.2217, 0.7768, 0.2208, 0.7768, 0.2209, 0.7772, 0.2208, 0.7772, 0.2208, 0.7774, 0.2212, 0.7774, 0.2212, 0.7771, 0.2217, 0.7772, 0.2217, 0.7767, 0.2218, 0.7767, 0.2218, 0.7766, 0.2213, 0.7765, 0.2214, 0.7774, 0.2223, 0.7774, 0.2223, 0.7778, 0.2223, 0.7778, 0.2222, 0.7781, 0.2228, 0.778, 0.2228, 0.7779, 0.2233, 0.7779, 0.2233, 0.7774, 0.2234, 0.7775, 0.2234, 0.7772, 0.2229, 0.7772, 0.2229, 0.7772, 0.2229, 0.7772, 0.2229, 0.7767, 0.223, 0.7767, 0.223, 0.7765, 0.2224, 0.7765, 0.2224, 0.7767, 0.2218, 0.7767, 0.2218, 0.7772, 0.2217, 0.7771, 0.2218, 0.7774, 0.2223, 0.7774, 0.2223, 0.7854, 0.2244, 0.7854, 0.2244, 0.7854, 0.2249, 0.7854, 0.2249, 0.7767, 0.223, 0.7767, 0.223, 0.7766, 0.2235, 0.7766, 0.2236, 0.7846, 0.2244, 0.7846, 0.2245, 0.785, 0.2243, 0.785, 0.2242, 0.784, 0.2295, 0.784, 0.2295, 0.7842, 0.2292, 0.7841, 0.2292, 0.7846, 0.2291, 0.7846, 0.2291, 0.7849, 0.2295, 0.7849, 0.2295, 0.7795, 0.222, 0.7795, 0.222, 0.7793, 0.2214, 0.7793, 0.2215, 0.7788, 0.2223, 0.7788, 0.2224, 0.7792, 0.2225, 0.7792, 0.2225, 0.7793, 0.2232, 0.7793, 0.2232, 0.779, 0.2236, 0.779, 0.2236, 0.7786, 0.2234, 0.7786, 0.2234, 0.7785, 0.2228, 0.7785, 0.2228, 0.7797, 0.2234, 0.7797, 0.2233, 0.7793, 0.2232, 0.7793, 0.2232, 0.7792, 0.2225, 0.7792, 0.2225, 0.7795, 0.222, 0.7795, 0.222, 0.7849, 0.2295, 0.7849, 0.2295, 0.7854, 0.2294, 0.7854, 0.2294, 0.7854, 0.2294, 0.7854, 0.2294, 0.7855, 0.2289, 0.7855, 0.2289, 0.7859, 0.2286, 0.7859, 0.2287, 0.7862, 0.2289, 0.7862, 0.2289, 0.7797, 0.2239, 0.7797, 0.2239, 0.7797, 0.2234, 0.7797, 0.2234, 0.7835, 0.2288, 0.7835, 0.2288, 0.7835, 0.2293, 0.7836, 0.2293, 0.7798, 0.2262, 0.7798, 0.2262, 0.7795, 0.2263, 0.7795, 0.2264, 0.7791, 0.2259, 0.7791, 0.2259, 0.7791, 0.2254, 0.779, 0.2254, 0.7795, 0.227, 0.7795, 0.227, 0.7797, 0.2274, 0.7798, 0.2274, 0.7796, 0.228, 0.7796, 0.228, 0.7793, 0.2282, 0.7793, 0.2282, 0.7789, 0.2279, 0.779, 0.2279, 0.779, 0.2273, 0.779, 0.2273, 0.779, 0.2273, 0.779, 0.2272, 0.7786, 0.2268, 0.7786, 0.2268, 0.7787, 0.2261, 0.7787, 0.2262, 0.7791, 0.2259, 0.7791, 0.2259, 0.7795, 0.2264, 0.7795, 0.2264, 0.7794, 0.227, 0.7795, 0.227, 0.7783, 0.2258, 0.7783, 0.2259, 0.7786, 0.2262, 0.7787, 0.2261, 0.7786, 0.2268, 0.7786, 0.2268, 0.7782, 0.2271, 0.7782, 0.2271, 0.7778, 0.2267, 0.7779, 0.2267, 0.7779, 0.2261, 0.7779, 0.2262, 0.7779, 0.2233, 0.7779, 0.2233, 0.7782, 0.2237, 0.7782, 0.2237, 0.7782, 0.2243, 0.7781, 0.2243, 0.7777, 0.2244, 0.7777, 0.2245, 0.7773, 0.224, 0.7774, 0.224, 0.7775, 0.2234, 0.7774, 0.2234, 0.7766, 0.2236, 0.7766, 0.2236, 0.7769, 0.2241, 0.7769, 0.224, 0.7837, 0.2244, 0.7838, 0.2244, 0.7839, 0.224, 0.7839, 0.224, 0.7843, 0.224, 0.7843, 0.224, 0.7846, 0.2244, 0.7846, 0.2244, 0.7832, 0.2297, 0.7832, 0.2297, 0.7832, 0.2303, 0.7832, 0.2304, 0.7769, 0.224, 0.7769, 0.2241, 0.7773, 0.224, 0.7773, 0.224, 0.7777, 0.2245, 0.7777, 0.2245, 0.7776, 0.225, 0.7777, 0.225, 0.78, 0.2288, 0.78, 0.2288, 0.7802, 0.2284, 0.7801, 0.2284, 0.7805, 0.2284, 0.7805, 0.2285, 0.7808, 0.2289, 0.7808, 0.2289, 0.7807, 0.2294, 0.7807, 0.2294, 0.7803, 0.2294, 0.7803, 0.2294, 0.7782, 0.2237, 0.7782, 0.2237, 0.7786, 0.2234, 0.7786, 0.2234, 0.779, 0.2236, 0.779, 0.2236, 0.779, 0.2242, 0.779, 0.2242, 0.7785, 0.2246, 0.7785, 0.2245, 0.7782, 0.2243, 0.7782, 0.2243, 0.7794, 0.2244, 0.7794, 0.2244, 0.7797, 0.224, 0.7797, 0.2239, 0.7802, 0.2255, 0.7802, 0.2256, 0.7805, 0.2257, 0.7805, 0.2257, 0.7805, 0.2262, 0.7805, 0.2262, 0.7802, 0.2266, 0.7802, 0.2266, 0.7802, 0.2266, 0.7801, 0.2266, 0.7802, 0.2272, 0.7803, 0.2272, 0.7785, 0.2251, 0.7785, 0.2251, 0.7786, 0.2246, 0.7785, 0.2246, 0.779, 0.2242, 0.779, 0.2242, 0.7794, 0.2244, 0.7794, 0.2244, 0.7801, 0.2284, 0.7801, 0.2283, 0.78, 0.2278, 0.78, 0.2278, 0.7803, 0.2272, 0.7802, 0.2273, 0.7806, 0.2274, 0.7806, 0.2274, 0.7808, 0.228, 0.7807, 0.228, 0.7805, 0.2284, 0.7805, 0.2284, 0.7841, 0.2292, 0.7842, 0.2291, 0.7839, 0.2287, 0.7838, 0.2287, 0.7839, 0.2282, 0.784, 0.2282, 0.7844, 0.2281, 0.7844, 0.2281, 0.7847, 0.2286, 0.7847, 0.2286, 0.7846, 0.2291, 0.7846, 0.2291, 0.7855, 0.2289, 0.7855, 0.2288, 0.7853, 0.2284, 0.7852, 0.2285, 0.7854, 0.2278, 0.7854, 0.2278, 0.7858, 0.2277, 0.7858, 0.2276, 0.7861, 0.2281, 0.7861, 0.2281, 0.7859, 0.2286, 0.7859, 0.2286, 0.7851, 0.2273, 0.785, 0.2273, 0.7854, 0.2278, 0.7854, 0.2278, 0.7852, 0.2285, 0.7852, 0.2284, 0.7847, 0.2286, 0.7847, 0.2286, 0.7844, 0.2281, 0.7844, 0.2281, 0.7846, 0.2275, 0.7845, 0.2274, 0.7845, 0.2274, 0.7846, 0.2274, 0.7843, 0.227, 0.7842, 0.227, 0.7844, 0.2264, 0.7844, 0.2264, 0.7849, 0.2263, 0.7848, 0.2263, 0.7852, 0.2267, 0.7852, 0.2267, 0.785, 0.2273, 0.7851, 0.2273, 0.7838, 0.2287, 0.7838, 0.2287, 0.7835, 0.2288, 0.7835, 0.2288, 0.7832, 0.2284, 0.7832, 0.2284, 0.7832, 0.2278, 0.7832, 0.2278, 0.7837, 0.2277, 0.7836, 0.2277, 0.7839, 0.2282, 0.7839, 0.2282, 0.7782, 0.2253, 0.7782, 0.2253, 0.7782, 0.2258, 0.7783, 0.2258, 0.7779, 0.2262, 0.7779, 0.2261, 0.7775, 0.226, 0.7775, 0.226, 0.7774, 0.2255, 0.7774, 0.2255, 0.7778, 0.2252, 0.7777, 0.2251, 0.7832, 0.2266, 0.7832, 0.2267, 0.7835, 0.2265, 0.7835, 0.2265, 0.7838, 0.2271, 0.7838, 0.2271, 0.7836, 0.2277, 0.7837, 0.2277, 0.7786, 0.2251, 0.7786, 0.2251, 0.7782, 0.2253, 0.7782, 0.2253, 0.7842, 0.227, 0.7842, 0.2269, 0.7838, 0.227, 0.7838, 0.2271, 0.7835, 0.2265, 0.7836, 0.2265, 0.7838, 0.226, 0.7838, 0.226, 0.7842, 0.2259, 0.7842, 0.226, 0.7844, 0.2264, 0.7844, 0.2264, 0.7793, 0.2282, 0.7792, 0.2282, 0.7792, 0.2288, 0.7792, 0.2288, 0.7788, 0.2291, 0.7788, 0.2291, 0.7785, 0.2288, 0.7784, 0.2288, 0.7785, 0.2281, 0.7785, 0.2281, 0.7789, 0.2279, 0.7789, 0.2279, 0.7782, 0.2271, 0.7782, 0.2271, 0.7781, 0.2277, 0.7781, 0.2277, 0.7776, 0.2279, 0.7776, 0.2279, 0.7773, 0.2275, 0.7773, 0.2275, 0.7774, 0.2269, 0.7774, 0.2269, 0.7778, 0.2267, 0.7778, 0.2267, 0.7776, 0.2286, 0.7776, 0.2286, 0.7777, 0.2279, 0.7776, 0.2279, 0.7781, 0.2277, 0.7781, 0.2277, 0.7785, 0.2281, 0.7785, 0.2281, 0.7784, 0.2288, 0.7784, 0.2288, 0.778, 0.229, 0.778, 0.229, 0.778, 0.229, 0.7779, 0.229, 0.7779, 0.2295, 0.7779, 0.2295, 0.7775, 0.2296, 0.7775, 0.2296, 0.7772, 0.2292, 0.7771, 0.2292, 0.7772, 0.2287, 0.7772, 0.2287, 0.7776, 0.2286, 0.7776, 0.2286, 0.7792, 0.2288, 0.7792, 0.2288, 0.7795, 0.229, 0.7795, 0.2289, 0.7862, 0.2246, 0.7862, 0.2246, 0.7862, 0.2242, 0.7862, 0.2242, 0.7787, 0.2296, 0.7788, 0.2296, 0.7788, 0.2291, 0.7788, 0.2291, 0.7858, 0.2241, 0.7858, 0.224, 0.7854, 0.2244, 0.7854, 0.2244, 0.785, 0.2242, 0.785, 0.2242, 0.785, 0.2237, 0.7849, 0.2237, 0.7853, 0.2233, 0.7853, 0.2233, 0.7857, 0.2235, 0.7857, 0.2234, 0.7857, 0.2234, 0.7857, 0.2234, 0.7861, 0.223, 0.786, 0.2229, 0.7865, 0.223, 0.7865, 0.2231, 0.7865, 0.2237, 0.7865, 0.2236, 0.7862, 0.2242, 0.7862, 0.2241, 0.7858, 0.224, 0.7858, 0.2241, 0.7779, 0.2295, 0.7779, 0.2295, 0.7782, 0.2298, 0.7783, 0.2298, 0.786, 0.2229, 0.7861, 0.2229, 0.7859, 0.2223, 0.7859, 0.2223, 0.7862, 0.2219, 0.7862, 0.2219, 0.7865, 0.222, 0.7865, 0.222, 0.7845, 0.2236, 0.7845, 0.2236, 0.7843, 0.224, 0.7843, 0.224, 0.7839, 0.224, 0.7839, 0.224, 0.7837, 0.2234, 0.7836, 0.2235, 0.7839, 0.2229, 0.7839, 0.2229, 0.7843, 0.223, 0.7843, 0.223, 0.7811, 0.2298, 0.7811, 0.2297, 0.7807, 0.2294, 0.7807, 0.2294, 0.7808, 0.2289, 0.7808, 0.2289, 0.7812, 0.2288, 0.7812, 0.2287, 0.7816, 0.2291, 0.7816, 0.2291, 0.7815, 0.2296, 0.7816, 0.2296, 0.7816, 0.2296, 0.7816, 0.2296, 0.782, 0.2298, 0.782, 0.2298, 0.7837, 0.2223, 0.7837, 0.2223, 0.7839, 0.2229, 0.7839, 0.2229, 0.7836, 0.2235, 0.7836, 0.2234, 0.7832, 0.2233, 0.7832, 0.2234, 0.784, 0.2218, 0.784, 0.2218, 0.7837, 0.2222, 0.7837, 0.2223, 0.7833, 0.2221, 0.7833, 0.2221, 0.7833, 0.2216, 0.7833, 0.2216, 0.7836, 0.2211, 0.7836, 0.2212, 0.7839, 0.2213, 0.7839, 0.2212, 0.7805, 0.2257, 0.7805, 0.2257, 0.7808, 0.2253, 0.7808, 0.2253, 0.7813, 0.2254, 0.7812, 0.2254, 0.7813, 0.2259, 0.7813, 0.2259, 0.7809, 0.2263, 0.7809, 0.2263, 0.7805, 0.2262, 0.7805, 0.2262, 0.7806, 0.2274, 0.7807, 0.2274, 0.781, 0.227, 0.781, 0.227, 0.7815, 0.2272, 0.7814, 0.2272, 0.7815, 0.2278, 0.7816, 0.2278, 0.7812, 0.2282, 0.7812, 0.2281, 0.7808, 0.228, 0.7808, 0.228, 0.7819, 0.2268, 0.7818, 0.2267, 0.7815, 0.2272, 0.7815, 0.2272, 0.781, 0.227, 0.781, 0.2269, 0.7809, 0.2263, 0.7809, 0.2263, 0.7813, 0.2259, 0.7813, 0.2259, 0.7818, 0.2261, 0.7818, 0.2261, 0.7818, 0.2261, 0.7818, 0.2261, 0.7821, 0.2258, 0.7821, 0.2258, 0.7826, 0.2261, 0.7825, 0.2261, 0.7826, 0.2267, 0.7826, 0.2267, 0.7823, 0.227, 0.7823, 0.227, 0.7819, 0.2267, 0.7819, 0.2268, 0.7864, 0.228, 0.7864, 0.228, 0.7861, 0.2281, 0.7861, 0.2281, 0.7858, 0.2276, 0.7858, 0.2276, 0.786, 0.2271, 0.7859, 0.227, 0.7816, 0.2251, 0.7816, 0.2251, 0.7812, 0.2254, 0.7813, 0.2254, 0.7856, 0.2266, 0.7856, 0.2265, 0.7852, 0.2267, 0.7852, 0.2267, 0.7848, 0.2263, 0.7849, 0.2263, 0.7849, 0.2258, 0.7849, 0.2258, 0.7853, 0.2255, 0.7853, 0.2256, 0.7857, 0.2259, 0.7857, 0.2259, 0.7857, 0.2259, 0.7857, 0.2259, 0.7861, 0.2258, 0.7861, 0.2258, 0.7864, 0.2263, 0.7864, 0.2263, 0.7864, 0.2269, 0.7864, 0.2269, 0.7859, 0.227, 0.786, 0.227, 0.7856, 0.2265, 0.7856, 0.2266, 0.7821, 0.2258, 0.7822, 0.2258, 0.7821, 0.2253, 0.7821, 0.2253, 0.7861, 0.2258, 0.7861, 0.2258, 0.7861, 0.2253, 0.7861, 0.2253, 0.7829, 0.226, 0.7829, 0.2259, 0.7825, 0.2261, 0.7826, 0.2261, 0.7775, 0.226, 0.7774, 0.226, 0.7772, 0.2264, 0.7772, 0.2265, 0.7768, 0.2265, 0.7768, 0.2265, 0.7767, 0.226, 0.7767, 0.2261, 0.777, 0.2255, 0.777, 0.2255, 0.7774, 0.2255, 0.7774, 0.2255, 0.7838, 0.226, 0.7838, 0.2259, 0.7837, 0.2255, 0.7836, 0.2255, 0.7828, 0.224, 0.7828, 0.2241, 0.7831, 0.2236, 0.7831, 0.2236, 0.7845, 0.2256, 0.7845, 0.2255, 0.7842, 0.2259, 0.7842, 0.2259, 0.7824, 0.224, 0.7824, 0.224, 0.7828, 0.2241, 0.7828, 0.224, 0.7832, 0.2297, 0.7832, 0.2297, 0.7832, 0.2304, 0.7832, 0.2303, 0.782, 0.225, 0.7821, 0.225, 0.782, 0.2245, 0.782, 0.2245, 0.782, 0.2245, 0.782, 0.2244, 0.7816, 0.2243, 0.7816, 0.2243, 0.7815, 0.2237, 0.7815, 0.2237, 0.7818, 0.2233, 0.7818, 0.2233, 0.7823, 0.2234, 0.7823, 0.2234, 0.7824, 0.224, 0.7824, 0.224, 0.7772, 0.2265, 0.7772, 0.2265, 0.7774, 0.2269, 0.7774, 0.2269, 0.7773, 0.2275, 0.7773, 0.2275, 0.7769, 0.2276, 0.7769, 0.2277, 0.7766, 0.2271, 0.7766, 0.2271, 0.7768, 0.2265, 0.7768, 0.2265, 0.7768, 0.2283, 0.7768, 0.2283, 0.7771, 0.2287, 0.7772, 0.2287, 0.7771, 0.2292, 0.7771, 0.2292, 0.7768, 0.2293, 0.7769, 0.2293, 0.78, 0.2239, 0.78, 0.224, 0.7803, 0.2244, 0.7803, 0.2244, 0.7803, 0.2244, 0.7804, 0.2244, 0.7807, 0.2242, 0.7807, 0.2242, 0.7812, 0.2246, 0.7812, 0.2246, 0.7812, 0.2251, 0.7813, 0.2251, 0.7769, 0.2277, 0.7769, 0.2276, 0.7768, 0.2283, 0.7768, 0.2283, 0.7816, 0.2243, 0.7815, 0.2243, 0.7812, 0.2245, 0.7812, 0.2246, 0.7807, 0.2242, 0.7807, 0.2242, 0.7807, 0.2236, 0.7807, 0.2236, 0.7811, 0.2234, 0.7811, 0.2234, 0.7815, 0.2237, 0.7815, 0.2237, 0.7849, 0.2237, 0.7849, 0.2237, 0.7845, 0.2235, 0.7845, 0.2236, 0.7843, 0.223, 0.7844, 0.223, 0.7846, 0.2226, 0.7846, 0.2225, 0.7852, 0.2227, 0.7851, 0.2227, 0.7853, 0.2233, 0.7853, 0.2233, 0.7859, 0.2223, 0.7859, 0.2223, 0.7855, 0.2221, 0.7855, 0.2222, 0.7853, 0.2215, 0.7853, 0.2215, 0.7856, 0.2211, 0.7856, 0.2211, 0.786, 0.2213, 0.786, 0.2213, 0.7861, 0.2219, 0.7862, 0.2219, 0.7848, 0.2214, 0.7848, 0.2214, 0.7853, 0.2215, 0.7853, 0.2215, 0.7855, 0.2222, 0.7855, 0.2222, 0.7851, 0.2226, 0.7852, 0.2227, 0.7846, 0.2225, 0.7847, 0.2225, 0.7845, 0.2219, 0.7845, 0.2219, 0.7845, 0.2219, 0.7845, 0.2219, 0.784, 0.2218, 0.784, 0.2218, 0.7839, 0.2212, 0.784, 0.2213, 0.7842, 0.2208, 0.7842, 0.2208, 0.7847, 0.2208, 0.7847, 0.2209, 0.7848, 0.2214, 0.7848, 0.2214, 0.7812, 0.2287, 0.7812, 0.2287, 0.7812, 0.2282, 0.7812, 0.2282, 0.7816, 0.2278, 0.7815, 0.2278, 0.782, 0.2281, 0.782, 0.228, 0.782, 0.2288, 0.782, 0.2287, 0.7816, 0.229, 0.7816, 0.2291, 0.7824, 0.2295, 0.7824, 0.2295, 0.7824, 0.229, 0.7824, 0.229, 0.7828, 0.2285, 0.7828, 0.2286, 0.7831, 0.2287, 0.7831, 0.2287, 0.7837, 0.2207, 0.7836, 0.2207, 0.7836, 0.2211, 0.7836, 0.2211, 0.7828, 0.2279, 0.7828, 0.2279, 0.7828, 0.2285, 0.7828, 0.2285, 0.7824, 0.229, 0.7824, 0.2289, 0.782, 0.2287, 0.782, 0.2288, 0.782, 0.228, 0.782, 0.2281, 0.7824, 0.2277, 0.7824, 0.2276, 0.7824, 0.2276, 0.7824, 0.2276, 0.7823, 0.227, 0.7823, 0.227, 0.7826, 0.2267, 0.7826, 0.2267, 0.783, 0.2269, 0.783, 0.2269, 0.7831, 0.2275, 0.7831, 0.2275, 0.7828, 0.2279, 0.7828, 0.2279, 0.7849, 0.2258, 0.7849, 0.2257, 0.7845, 0.2255, 0.7845, 0.2256, 0.7831, 0.2236, 0.7831, 0.2235, 0.783, 0.223, 0.783, 0.223, 0.7853, 0.2251, 0.7853, 0.2251, 0.7853, 0.2255, 0.7853, 0.2255, 0.7826, 0.2229, 0.7825, 0.2229, 0.7823, 0.2234, 0.7823, 0.2234, 0.7818, 0.2233, 0.7818, 0.2233, 0.7817, 0.2228, 0.7816, 0.2228, 0.7819, 0.2222, 0.7819, 0.2223, 0.7823, 0.2223, 0.7823, 0.2223, 0.7823, 0.2223, 0.7824, 0.2223, 0.7826, 0.2218, 0.7826, 0.2217, 0.783, 0.2218, 0.783, 0.2218, 0.7832, 0.2224, 0.7832, 0.2224, 0.783, 0.223, 0.783, 0.223, 0.7826, 0.2229, 0.7826, 0.2229, 0.7832, 0.2214, 0.7832, 0.2213, 0.783, 0.2218, 0.783, 0.2218, 0.7826, 0.2217, 0.7826, 0.2217, 0.7823, 0.2212, 0.7823, 0.2212, 0.7825, 0.2208, 0.7825, 0.2208, 0.7829, 0.2209, 0.7829, 0.2208, 0.7863, 0.2211, 0.7863, 0.221, 0.786, 0.2213, 0.786, 0.2213, 0.7856, 0.2211, 0.7856, 0.2211, 0.7855, 0.2206, 0.7855, 0.2206, 0.78, 0.2234, 0.78, 0.2234, 0.78, 0.2239, 0.78, 0.2239, 0.7807, 0.2236, 0.7807, 0.2236, 0.7804, 0.2232, 0.7804, 0.2232, 0.7805, 0.2225, 0.7805, 0.2225, 0.7809, 0.2224, 0.7809, 0.2223, 0.7812, 0.2228, 0.7812, 0.2228, 0.7811, 0.2234, 0.7811, 0.2234, 0.7802, 0.222, 0.7802, 0.222, 0.7805, 0.2225, 0.7805, 0.2225, 0.7804, 0.2232, 0.7804, 0.2232, 0.78, 0.2233, 0.78, 0.2234, 0.7855, 0.2206, 0.7855, 0.2206, 0.785, 0.2204, 0.785, 0.2205, 0.785, 0.2205, 0.7849, 0.2204, 0.7847, 0.2208, 0.7847, 0.2208, 0.7842, 0.2208, 0.7843, 0.2208, 0.7841, 0.2204, 0.7841, 0.2205, 0.7804, 0.2215, 0.7804, 0.2214, 0.7802, 0.222, 0.7802, 0.222, 0.7816, 0.2228, 0.7816, 0.2227, 0.7812, 0.2228, 0.7812, 0.2228, 0.7809, 0.2223, 0.7809, 0.2224, 0.7811, 0.2218, 0.7811, 0.2218, 0.7816, 0.2217, 0.7816, 0.2217, 0.7819, 0.2222, 0.7819, 0.2222, 0.7808, 0.2213, 0.7808, 0.2213, 0.7804, 0.2214, 0.7804, 0.2215, 0.7841, 0.2205, 0.7841, 0.2204, 0.7837, 0.2206, 0.7837, 0.2207, 0.7809, 0.2204, 0.7809, 0.2204, 0.7811, 0.2207, 0.7811, 0.2207, 0.7811, 0.2207, 0.7811, 0.2207, 0.7816, 0.2207, 0.7816, 0.2207, 0.7819, 0.2212, 0.7818, 0.2212, 0.7816, 0.2217, 0.7816, 0.2217, 0.7811, 0.2218, 0.7811, 0.2218, 0.7809, 0.2213, 0.7808, 0.2213, 0.7823, 0.2212, 0.7823, 0.2212, 0.7819, 0.2211, 0.7819, 0.2212, 0.7816, 0.2207, 0.7816, 0.2207, 0.7818, 0.2203, 0.7818, 0.2203, 0.783, 0.2269, 0.783, 0.2269, 0.7832, 0.2265, 0.7831, 0.2264, 0.6342, 0.3139, 0.6268, 0.3088, 0.6185, 0.3133, 0.6185, 0.3237, 0.6268, 0.3282, 0.6342, 0.3231])
me_gd_mesh.materials.append(mat_planet)
me_gd_mesh.use_remesh_fix_poles = True
me_gd_mesh.use_remesh_preserve_attributes = False
me_gd_mesh.use_mirror_vertex_groups = False
me_gd_mesh.update()
me_gd_mesh_006 = bpy.data.meshes.new('GD_mesh.006')
me_gd_mesh_006.from_pydata([(-16.5, 19.05, 43.19), (-17.47, 10.09, 45.75), (-17.47, -10.09, 45.75), (-16.5, -19.05, 43.19), (24.74, -4.762, 43.19), (17.47, -10.09, 45.75), (7.297e-07, -20.18, 45.75), (-8.248, -23.81, 43.19), (24.74, 4.762, 43.19), (17.47, 10.09, 45.75), (7.297e-07, 20.18, 45.75), (-8.248, 23.81, 43.19), (-22.64, 23.81, 37.69), (-30.5, 20.18, 34.1), (-43.52, 10.09, 22.45), (-47.23, 4.762, 15.69), (-22.64, -23.81, 37.69), (-30.5, -20.18, 34.1), (-43.52, -10.09, 22.45), (-47.23, -4.762, 15.69), (-18.19, -31.51, 34.29), (-21.07, -36.5, 26.9), (-24.67, -42.74, 8.05), (-24.99, -43.29, -1.298), (-9.298, -31.51, 37.69), (-2.225, -36.5, 34.1), (13.02, -42.74, 22.45), (19.49, -43.29, 15.69), (31.94, -7.705, 37.69), (32.72, -16.32, 34.1), (30.5, -32.65, 22.45), (27.74, -38.52, 15.69), (36.39, 0.0, 34.29), (42.15, 0.0, 26.9), (49.35, 0.0, 8.05), (49.98, 0.0, -1.298), (31.94, 7.705, 37.69), (32.72, 16.32, 34.1), (30.5, 32.65, 22.45), (27.74, 38.52, 15.69), (-9.298, 31.51, 37.69), (-2.225, 36.5, 34.1), (13.02, 42.74, 22.45), (19.49, 43.29, 15.69), (-18.19, 31.51, 34.29), (-21.07, 36.5, 26.9), (-24.67, 42.74, 8.05), (-24.99, 43.29, -1.298), (-49.98, 6.121e-15, 1.298), (-49.35, 6.043e-15, -8.05), (-42.15, 5.162e-15, -26.9), (-36.39, 4.456e-15, -34.29), (-48.93, -7.705, 6.797), (-47.12, -16.32, 3.6), (-37.7, -32.65, -3.6), (-31.14, -38.52, -6.797), (17.79, -46.23, 6.797), (9.425, -48.97, 3.6), (-9.425, -48.97, -3.6), (-17.79, -46.23, -6.797), (24.99, -43.29, 1.298), (24.67, -42.74, -8.05), (21.07, -36.5, -26.9), (18.19, -31.51, -34.29), (31.14, -38.52, 6.797), (37.7, -32.65, 3.6), (47.12, -16.32, -3.6), (48.93, -7.705, -6.797), (31.14, 38.52, 6.797), (37.7, 32.65, 3.6), (47.12, 16.32, -3.6), (48.93, 7.705, -6.797), (24.99, 43.29, 1.298), (24.67, 42.74, -8.05), (21.07, 36.5, -26.9), (18.19, 31.51, -34.29), (17.79, 46.23, 6.797), (9.425, 48.97, 3.6), (-9.425, 48.97, -3.6), (-17.79, 46.23, -6.797), (-48.93, 7.705, 6.797), (-47.12, 16.32, 3.6), (-37.7, 32.65, -3.6), (-31.14, 38.52, -6.797), (-27.74, -38.52, -15.69), (-30.5, -32.65, -22.45), (-32.72, -16.32, -34.1), (-31.94, -7.705, -37.69), (-19.49, -43.29, -15.69), (-13.02, -42.74, -22.45), (2.225, -36.5, -34.1), (9.298, -31.51, -37.69), (47.23, -4.762, -15.69), (43.52, -10.09, -22.45), (30.5, -20.18, -34.1), (22.64, -23.81, -37.69), (47.23, 4.762, -15.69), (43.52, 10.09, -22.45), (30.5, 20.18, -34.1), (22.64, 23.81, -37.69), (-19.49, 43.29, -15.69), (-13.02, 42.74, -22.45), (2.225, 36.5, -34.1), (9.298, 31.51, -37.69), (-27.74, 38.52, -15.69), (-30.5, 32.65, -22.45), (-32.72, 16.32, -34.1), (-31.94, 7.705, -37.69), (-24.74, -4.762, -43.19), (-17.47, -10.09, -45.75), (-7.297e-07, -20.18, -45.75), (8.248, -23.81, -43.19), (16.5, 19.05, -43.19), (17.47, 10.09, -45.75), (17.47, -10.09, -45.75), (16.5, -19.05, -43.19), (8.248, 23.81, -43.19), (7.297e-07, 20.18, -45.75), (-17.47, 10.09, -45.75), (-24.74, 4.762, -43.19), (9.325, 5.384, 48.83), (9.325, -5.384, 48.83), (7.788e-07, 10.77, 48.83), (-9.325, 5.384, 48.83), (7.788e-07, -10.77, 48.83), (-9.325, -5.384, 48.83), (-25.6, 5.384, 42.61), (-32.55, 10.77, 36.39), (-25.6, -5.384, 42.61), (-32.55, -10.77, 36.39), (-39.5, 5.384, 30.18), (-39.5, -5.384, 30.18), (17.46, -19.48, 42.61), (25.6, -22.81, 36.39), (8.138, -24.86, 42.61), (6.951, -33.57, 36.39), (24.41, -31.52, 30.18), (15.09, -36.9, 30.18), (17.46, 19.48, 42.61), (25.6, 22.81, 36.39), (8.138, 24.86, 42.61), (6.951, 33.57, 36.39), (24.41, 31.52, 30.18), (15.09, 36.9, 30.18), (-34.47, -24.86, 26.33), (-29.44, -33.57, 22.49), (-41.42, -19.48, 20.12), (-43.34, -22.81, 10.06), (-31.36, -36.9, 12.43), (-38.31, -31.52, 6.217), (-4.296, -42.29, 26.33), (-14.35, -42.29, 22.49), (3.842, -45.61, 20.12), (1.921, -48.94, 10.06), (-16.28, -45.61, 12.43), (-8.138, -48.94, 6.217), (38.77, -17.42, 26.33), (43.8, -8.711, 22.49), (37.58, -26.13, 20.12), (41.42, -26.13, 10.06), (47.64, -8.711, 12.43), (46.45, -17.42, 6.217), (38.77, 17.42, 26.33), (43.8, 8.711, 22.49), (37.58, 26.13, 20.12), (41.42, 26.13, 10.06), (47.64, 8.711, 12.43), (46.45, 17.42, 6.217), (-4.296, 42.29, 26.33), (-14.35, 42.29, 22.49), (3.842, 45.61, 20.12), (1.921, 48.94, 10.06), (-16.28, 45.61, 12.43), (-8.138, 48.94, 6.217), (-34.47, 24.86, 26.33), (-29.44, 33.57, 22.49), (-41.42, 19.48, 20.12), (-43.34, 22.81, 10.06), (-31.36, 36.9, 12.43), (-38.31, 31.52, 6.217), (-46.45, -17.42, -6.217), (-47.64, -8.711, -12.43), (-41.42, -26.13, -10.06), (-37.58, -26.13, -20.12), (-43.8, -8.711, -22.49), (-38.77, -17.42, -26.33), (8.138, -48.94, -6.217), (16.28, -45.61, -12.43), (-1.921, -48.94, -10.06), (-3.842, -45.61, -20.12), (14.35, -42.29, -22.49), (4.296, -42.29, -26.33), (38.31, -31.52, -6.217), (31.36, -36.9, -12.43), (43.34, -22.81, -10.06), (41.42, -19.48, -20.12), (29.44, -33.57, -22.49), (34.47, -24.86, -26.33), (38.31, 31.52, -6.217), (31.36, 36.9, -12.43), (43.34, 22.81, -10.06), (41.42, 19.48, -20.12), (29.44, 33.57, -22.49), (34.47, 24.86, -26.33), (8.138, 48.94, -6.217), (16.28, 45.61, -12.43), (-1.921, 48.94, -10.06), (-3.842, 45.61, -20.12), (14.35, 42.29, -22.49), (4.296, 42.29, -26.33), (-46.45, 17.42, -6.217), (-47.64, 8.711, -12.43), (-41.42, 26.13, -10.06), (-37.58, 26.13, -20.12), (-43.8, 8.711, -22.49), (-38.77, 17.42, -26.33), (-24.41, -31.52, -30.18), (-15.09, -36.9, -30.18), (-25.6, -22.81, -36.39), (-17.46, -19.48, -42.61), (-6.951, -33.57, -36.39), (-8.138, -24.86, -42.61), (39.5, 5.384, -30.18), (39.5, -5.384, -30.18), (32.55, 10.77, -36.39), (25.6, 5.384, -42.61), (32.55, -10.77, -36.39), (25.6, -5.384, -42.61), (-15.09, 36.9, -30.18), (-24.41, 31.52, -30.18), (-6.951, 33.57, -36.39), (-8.138, 24.86, -42.61), (-25.6, 22.81, -36.39), (-17.46, 19.48, -42.61), (7.788e-07, 10.77, -48.83), (9.325, 5.384, -48.83), (-9.325, 5.384, -48.83), (-9.325, -5.384, -48.83), (9.325, -5.384, -48.83), (-7.788e-07, -10.77, -48.83)], [], [(8, 4, 5, 121, 120, 9), (10, 122, 123, 1, 0, 11), (125, 123, 122, 120, 121, 124), (124, 6, 7, 3, 2, 125), (12, 0, 1, 126, 127, 13), (128, 2, 3, 16, 17, 129), (129, 131, 130, 127, 126, 128), (14, 130, 131, 18, 19, 15), (4, 28, 29, 133, 132, 5), (6, 134, 135, 25, 24, 7), (137, 135, 134, 132, 133, 136), (136, 30, 31, 27, 26, 137), (36, 8, 9, 138, 139, 37), (140, 10, 11, 40, 41, 141), (141, 143, 142, 139, 138, 140), (38, 142, 143, 42, 43, 39), (16, 20, 21, 145, 144, 17), (18, 146, 147, 53, 52, 19), (149, 147, 146, 144, 145, 148), (148, 22, 23, 55, 54, 149), (20, 24, 25, 150, 151, 21), (152, 26, 27, 56, 57, 153), (153, 155, 154, 151, 150, 152), (22, 154, 155, 58, 59, 23), (28, 32, 33, 157, 156, 29), (30, 158, 159, 65, 64, 31), (161, 159, 158, 156, 157, 160), (160, 34, 35, 67, 66, 161), (32, 36, 37, 162, 163, 33), (164, 38, 39, 68, 69, 165), (165, 167, 166, 163, 162, 164), (34, 166, 167, 70, 71, 35), (40, 44, 45, 169, 168, 41), (42, 170, 171, 77, 76, 43), (173, 171, 170, 168, 169, 172), (172, 46, 47, 79, 78, 173), (44, 12, 13, 174, 175, 45), (176, 14, 15, 80, 81, 177), (177, 179, 178, 175, 174, 176), (46, 178, 179, 82, 83, 47), (48, 52, 53, 180, 181, 49), (182, 54, 55, 84, 85, 183), (183, 185, 184, 181, 180, 182), (50, 184, 185, 86, 87, 51), (56, 60, 61, 187, 186, 57), (58, 188, 189, 89, 88, 59), (191, 189, 188, 186, 187, 190), (190, 62, 63, 91, 90, 191), (60, 64, 65, 192, 193, 61), (194, 66, 67, 92, 93, 195), (195, 197, 196, 193, 192, 194), (62, 196, 197, 94, 95, 63), (68, 72, 73, 199, 198, 69), (70, 200, 201, 97, 96, 71), (203, 201, 200, 198, 199, 202), (202, 74, 75, 99, 98, 203), (72, 76, 77, 204, 205, 73), (206, 78, 79, 100, 101, 207), (207, 209, 208, 205, 204, 206), (74, 208, 209, 102, 103, 75), (80, 48, 49, 211, 210, 81), (82, 212, 213, 105, 104, 83), (215, 213, 212, 210, 211, 214), (214, 50, 51, 107, 106, 215), (84, 88, 89, 217, 216, 85), (86, 218, 219, 109, 108, 87), (221, 219, 218, 216, 217, 220), (220, 90, 91, 111, 110, 221), (92, 96, 97, 222, 223, 93), (224, 98, 99, 112, 113, 225), (225, 227, 226, 223, 222, 224), (94, 226, 227, 114, 115, 95), (100, 104, 105, 229, 228, 101), (102, 230, 231, 117, 116, 103), (233, 231, 230, 228, 229, 232), (232, 106, 107, 119, 118, 233), (112, 116, 117, 234, 235, 113), (236, 118, 119, 108, 109, 237), (237, 239, 238, 235, 234, 236), (114, 238, 239, 110, 111, 115), (11, 0, 12, 44, 40), (1, 123, 125, 2, 128, 126), (3, 7, 24, 20, 16), (4, 8, 36, 32, 28), (121, 5, 132, 134, 6, 124), (9, 120, 122, 10, 140, 138), (13, 127, 130, 14, 176, 174), (15, 19, 52, 48, 80), (129, 17, 144, 146, 18, 131), (145, 21, 151, 154, 22, 148), (55, 23, 59, 88, 84), (25, 135, 137, 26, 152, 150), (27, 31, 64, 60, 56), (133, 29, 156, 158, 30, 136), (157, 33, 163, 166, 34, 160), (67, 35, 71, 96, 92), (37, 139, 142, 38, 164, 162), (39, 43, 76, 72, 68), (141, 41, 168, 170, 42, 143), (169, 45, 175, 178, 46, 172), (79, 47, 83, 104, 100), (49, 181, 184, 50, 214, 211), (51, 87, 108, 119, 107), (53, 147, 149, 54, 182, 180), (153, 57, 186, 188, 58, 155), (187, 61, 193, 196, 62, 190), (91, 63, 95, 115, 111), (65, 159, 161, 66, 194, 192), (165, 69, 198, 200, 70, 167), (199, 73, 205, 208, 74, 202), (99, 75, 103, 116, 112), (77, 171, 173, 78, 206, 204), (177, 81, 210, 212, 82, 179), (183, 85, 216, 218, 86, 185), (89, 189, 191, 90, 220, 217), (195, 93, 223, 226, 94, 197), (97, 201, 203, 98, 224, 222), (207, 101, 228, 230, 102, 209), (105, 213, 215, 106, 232, 229), (109, 219, 221, 110, 239, 237), (225, 113, 235, 238, 114, 227), (117, 231, 233, 118, 236, 234)])
me_gd_mesh_006.use_remesh_fix_poles = True
me_gd_mesh_006.use_remesh_preserve_attributes = False
me_gd_mesh_006.use_mirror_vertex_groups = False
me_gd_mesh_006.update()

# ---- objects
ob_planet = bpy.data.objects.new('Planet', me_gd_mesh)
ob_collider = bpy.data.objects.new('Collider', me_gd_mesh_006)

# ---- transforms, parenting, visibility, modifiers, constraints
ob_planet.location = (0.0, 0.0, 0.0)
ob_planet.lineart.crease_threshold = 0.0
ob_collider.location = (0.0, 0.0, 0.0)
ob_collider.lineart.crease_threshold = 0.0

# ---- collection membership
scene.collection.objects.link(ob_planet)
scene.collection.objects.link(ob_collider)

# ---- scene / render settings (as saved in the file)
scene.frame_start = 1; scene.frame_end = 250; scene.frame_set(1)
scene.render.engine = 'BLENDER_EEVEE_NEXT'
scene.cycles.use_denoising = False
scene.cycles.samples = 128
scene.cycles.sampling_pattern = 'TABULATED_SOBOL'
scene.cycles.use_adaptive_sampling = False
scene.cycles.use_light_tree = False
scene.view_settings.view_transform = 'Filmic'
bpy.context.view_layer.update()

# ---- added for rendering (the .blend has no active camera and no usable light): camera, sun
cam_auto = bpy.data.cameras.new('AutoCamera')
cam_auto.lens = 50.0
cam_auto.sensor_width = 36.0
cam_auto.clip_end = 2771.0
ob_auto_camera = bpy.data.objects.new('AutoCamera', cam_auto)
scene.collection.objects.link(ob_auto_camera)
ob_auto_camera.location = (157.892, -189.471, 126.314)
ob_auto_camera.rotation_euler = (1.09748, -7.21219e-08, 0.694738)
scene.camera = ob_auto_camera
light_auto_sun = bpy.data.lights.new('AutoSun', 'SUN')
light_auto_sun.energy = 3.0
light_auto_sun.angle = 0.0523599
ob_auto_sun = bpy.data.objects.new('AutoSun', light_auto_sun)
scene.collection.objects.link(ob_auto_sun)
ob_auto_sun.rotation_euler = (0.872665, 0.174533, 0.523599)
bpy.context.view_layer.update()
